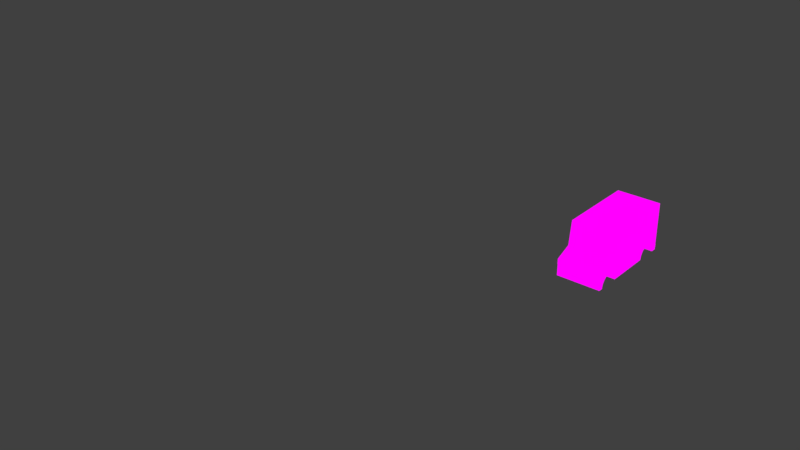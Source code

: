 # Source: track1.blend  (saved by Blender 2.79.0; exported with 4.5.12 LTS)
import bpy
from mathutils import Matrix  # noqa: F401  (used for matrix-valued properties, if any)

bpy.ops.wm.read_factory_settings(use_empty=True)
scene = bpy.context.scene
scene.name = 'Scene'

# ---- collections
col_collection_1 = bpy.data.collections.new('Collection 1'); scene.collection.children.link(col_collection_1)
col_collection_1.hide_render = True
col_collection_1.hide_viewport = True
col_collection_2 = bpy.data.collections.new('Collection 2'); scene.collection.children.link(col_collection_2)
col_collection_2.hide_render = True
col_collection_2.hide_viewport = True
col_collection_3 = bpy.data.collections.new('Collection 3'); scene.collection.children.link(col_collection_3)
col_collection_3.hide_render = True
col_collection_3.hide_viewport = True
col_collection_4 = bpy.data.collections.new('Collection 4'); scene.collection.children.link(col_collection_4)

# ---- images (referenced by path relative to the original .blend; pixels are not part of the script)
import os
ASSET_DIR = os.environ.get("B2B_ASSET_DIR", "")  # directory of the original .blend (textures are referenced by path, not embedded)
HERE = os.path.dirname(os.path.abspath(__file__))  # packed textures are extracted next to this script under _unpacked/

def load_image(name, relpath, width, height, colorspace="sRGB"):
    """Load a texture the original file referenced (path relative to the .blend, or extracted next to this script)."""
    p = next((c for c in (os.path.join(HERE, relpath), os.path.join(ASSET_DIR, relpath)) if relpath and os.path.exists(c)), "")
    if p:
        img = bpy.data.images.load(p, check_existing=True)
        img.name = name
    else:  # same state as the original file: an image datablock whose file is absent (Cycles renders it pink)
        img = bpy.data.images.new(name, width, height)
        img.source = "FILE"
        img.filepath = "//" + (relpath or name)
    img.colorspace_settings.name = colorspace
    return img
img_tracktexture_png = load_image('tracktexture.png', 'tracktexture.png', 1024, 1024, 'sRGB')
img_backgroundtexture_png = load_image('backgroundtexture.png', 'backgroundtexture.png', 1024, 1024, 'sRGB')
img_cartexture_png = load_image('cartexture.png', 'cartexture.png', 1024, 1024, 'sRGB')

# ---- materials (node trees are filled in below, after node groups)
mat_trackmaterial = bpy.data.materials.new('TrackMaterial')
mat_trackmaterial.alpha_threshold = 0.0
mat_trackmaterial.roughness = 0.5
mat_backgroundmaterial = bpy.data.materials.new('BackgroundMaterial')
mat_backgroundmaterial.alpha_threshold = 0.0
mat_backgroundmaterial.roughness = 0.5
mat_cartexture = bpy.data.materials.new('CarTexture')
mat_cartexture.alpha_threshold = 0.0
mat_cartexture.roughness = 0.5

# ---- material node trees
mat_trackmaterial.use_nodes = True; mat_trackmaterial.node_tree.nodes.clear()
_N = mat_trackmaterial.node_tree.nodes; _L = mat_trackmaterial.node_tree.links
n0 = _N.new('ShaderNodeOutputMaterial'); n0.name = 'Material Output'; n0.location = (300, 300)
n1 = _N.new('ShaderNodeEmission'); n1.name = 'Emission'; n1.location = (-37, 383)
n2 = _N.new('ShaderNodeTexImage'); n2.name = 'Image Texture'; n2.location = (-273, 349)
n2.width = 140
n2.image = img_tracktexture_png
_L.new(n2.outputs[0], n1.inputs[0])
_L.new(n1.outputs[0], n0.inputs[0])
n0.is_active_output = True
mat_backgroundmaterial.use_nodes = True; mat_backgroundmaterial.node_tree.nodes.clear()
_N = mat_backgroundmaterial.node_tree.nodes; _L = mat_backgroundmaterial.node_tree.links
n0 = _N.new('ShaderNodeOutputMaterial'); n0.name = 'Material Output'; n0.location = (460, 300)
n1 = _N.new('ShaderNodeTexImage'); n1.name = 'Image Texture'; n1.location = (-174, 311)
n1.width = 140
n1.image = img_backgroundtexture_png
n2 = _N.new('ShaderNodeEmission'); n2.name = 'Emission'; n2.location = (240, 291)
_L.new(n2.outputs[0], n0.inputs[0])
_L.new(n1.outputs[0], n2.inputs[0])
n0.is_active_output = True
mat_cartexture.use_nodes = True; mat_cartexture.node_tree.nodes.clear()
_N = mat_cartexture.node_tree.nodes; _L = mat_cartexture.node_tree.links
n0 = _N.new('ShaderNodeOutputMaterial'); n0.name = 'Material Output'; n0.location = (300, 300)
n1 = _N.new('ShaderNodeEmission'); n1.name = 'Emission'; n1.location = (26, 322)
n2 = _N.new('ShaderNodeTexImage'); n2.name = 'Image Texture'; n2.location = (-228, 358)
n2.width = 140
n2.image = img_cartexture_png
_L.new(n2.outputs[0], n1.inputs[0])
_L.new(n1.outputs[0], n0.inputs[0])
n0.is_active_output = True

# ---- world
world_world = bpy.data.worlds.new('World'); scene.world = world_world
world_world.color = (0.05088, 0.05088, 0.05088)
world_world.use_sun_shadow = False
world_world.sun_shadow_jitter_overblur = 0.0
world_world.cycles.sampling_method = 'MANUAL'

# ---- meshes
me_plane = bpy.data.meshes.new('Plane')
me_plane.from_pydata([(-0.5, -3.631, 0.0), (0.5, -4.0, 0.0), (-0.5, 4.885, 0.0), (0.5, 5.346, 0.0), (-2.749, -7.8, 0.0), (-3.21, -6.8, 0.0), (-11.63, -7.8, 0.0), (-12.1, -6.8, 0.0), (-14.34, -10.97, 0.0), (-15.34, -10.6, 0.0), (-15.34, -19.58, 0.0), (-14.34, -19.95, 0.0), (-17.59, -23.75, 0.0), (-18.05, -22.75, 0.0), (-26.94, -23.75, 0.0), (-26.57, -22.75, 0.0), (-30.74, -20.5, 0.0), (-29.74, -20.04, 0.0), (-30.74, 13.18, 0.0), (-29.74, 12.81, 0.0), (-27.49, 16.98, 0.0), (-27.03, 15.98, 0.0), (-19.62, 15.98, 0.0), (-19.25, 16.98, 0.0), (-15.45, 13.73, 0.0), (-16.45, 13.27, 2.186e-08), (-15.45, 11.3, -2.186e-08), (-16.45, 10.84, 4.371e-08), (-3.67, 7.595, 0.0), (-3.3, 8.595, 0.0), (-12.65, 7.595, 0.0), (-12.28, 8.595, 0.0), (-15.95, 13.5, 1.093e-08), (-19.43, 16.48, 0.0), (-27.26, 16.48, 0.0), (-15.95, 11.07, 1.093e-08), (-30.24, 12.99, 0.0), (-30.24, -20.27, 0.0), (-26.75, -23.25, 0.0), (-3.485, 8.095, 0.0), (-17.82, -23.25, 0.0), (-14.84, -19.76, 0.0), (-14.84, -10.79, 0.0), (-12.46, 8.095, 0.0), (-11.86, -7.3, 0.0), (-2.98, -7.3, 0.0), (5.96e-08, 5.115, 0.0), (0.0, -3.815, 0.0)], [], [(45, 4, 1, 47), (45, 5, 7, 44), (42, 8, 6, 44), (41, 11, 8, 42), (40, 12, 11, 41), (40, 13, 15, 38), (38, 15, 17, 37), (37, 17, 19, 36), (36, 19, 21, 34), (33, 23, 20, 34), (32, 24, 23, 33), (32, 25, 27, 35), (46, 3, 29, 39), (39, 29, 31, 43), (43, 31, 26, 35), (47, 1, 3, 46), (0, 47, 46, 2), (30, 43, 35, 27), (28, 39, 43, 30), (2, 46, 39, 28), (24, 32, 35, 26), (25, 32, 33, 22), (22, 33, 34, 21), (18, 36, 34, 20), (16, 37, 36, 18), (14, 38, 37, 16), (12, 40, 38, 14), (13, 40, 41, 10), (10, 41, 42, 9), (9, 42, 44, 7), (4, 45, 44, 6), (5, 45, 47, 0)])
_uv = me_plane.uv_layers.new(name='UVMap')
_uv.uv.foreach_set('vector', [0.4136, 0.2077, 0.4018, 0.2022, 0.4919, 0.1252, 0.4963, 0.137, 0.4136, 0.2077, 0.4255, 0.2132, 0.4255, 0.4239, 0.4136, 0.4184, 0.331, 0.4891, 0.3266, 0.4772, 0.4018, 0.4129, 0.4136, 0.4184, 0.1181, 0.4891, 0.1137, 0.4772, 0.3266, 0.4772, 0.331, 0.4891, 0.03547, 0.5597, 0.02361, 0.5543, 0.1137, 0.4772, 0.1181, 0.4891, 0.03547, 0.5597, 0.04732, 0.5652, 0.04732, 0.7671, 0.03547, 0.7715, 0.03547, 0.7715, 0.04732, 0.7671, 0.1116, 0.8423, 0.1061, 0.8542, 0.1061, 0.8542, 0.1116, 0.8423, 0.8905, 0.8423, 0.8948, 0.8542, 0.8948, 0.8542, 0.8905, 0.8423, 0.9656, 0.778, 0.9775, 0.7835, 0.9775, 0.5978, 0.9893, 0.5935, 0.9893, 0.789, 0.9775, 0.7835, 0.9068, 0.5152, 0.9123, 0.5033, 0.9893, 0.5935, 0.9775, 0.5978, 0.9068, 0.5152, 0.9014, 0.5271, 0.8439, 0.5271, 0.8494, 0.5152, 0.7081, 0.137, 0.7135, 0.1252, 0.7906, 0.2153, 0.7787, 0.2197, 0.7787, 0.2197, 0.7906, 0.2153, 0.7906, 0.4282, 0.7787, 0.4326, 0.7787, 0.4326, 0.7906, 0.4282, 0.8549, 0.5033, 0.8494, 0.5152, 0.4963, 0.137, 0.4919, 0.1252, 0.7135, 0.1252, 0.7081, 0.137, 0.5007, 0.1489, 0.4963, 0.137, 0.7081, 0.137, 0.7026, 0.1489, 0.7669, 0.4369, 0.7787, 0.4326, 0.8494, 0.5152, 0.8439, 0.5271, 0.7669, 0.2241, 0.7787, 0.2197, 0.7787, 0.4326, 0.7669, 0.4369, 0.7026, 0.1489, 0.7081, 0.137, 0.7787, 0.2197, 0.7669, 0.2241, 0.9123, 0.5033, 0.9068, 0.5152, 0.8494, 0.5152, 0.8549, 0.5033, 0.9014, 0.5271, 0.9068, 0.5152, 0.9775, 0.5978, 0.9656, 0.6022, 0.9656, 0.6022, 0.9775, 0.5978, 0.9775, 0.7835, 0.9656, 0.778, 0.8992, 0.866, 0.8948, 0.8542, 0.9775, 0.7835, 0.9893, 0.789, 0.1007, 0.866, 0.1061, 0.8542, 0.8948, 0.8542, 0.8992, 0.866, 0.02361, 0.7759, 0.03547, 0.7715, 0.1061, 0.8542, 0.1007, 0.866, 0.02361, 0.5543, 0.03547, 0.5597, 0.03547, 0.7715, 0.02361, 0.7759, 0.04732, 0.5652, 0.03547, 0.5597, 0.1181, 0.4891, 0.1225, 0.5009, 0.1225, 0.5009, 0.1181, 0.4891, 0.331, 0.4891, 0.3354, 0.5009, 0.3354, 0.5009, 0.331, 0.4891, 0.4136, 0.4184, 0.4255, 0.4239, 0.4018, 0.2022, 0.4136, 0.2077, 0.4136, 0.4184, 0.4018, 0.4129, 0.4255, 0.2132, 0.4136, 0.2077, 0.4963, 0.137, 0.5007, 0.1489])
me_plane.materials.append(mat_trackmaterial)
me_plane.use_remesh_preserve_volume = False
me_plane.use_remesh_preserve_attributes = False
me_plane.use_mirror_vertex_groups = False
me_plane.update()
me_plane_002 = bpy.data.meshes.new('Plane.002')
me_plane_002.from_pydata([(1.653, 19.43, -0.02706), (-32.9, 19.43, -0.02708), (1.653, -26.85, -0.02708), (-32.9, -26.85, -0.0271)], [], [(0, 1, 3, 2)])
_uv = me_plane_002.uv_layers.new(name='UVMap')
_uv.uv.foreach_set('vector', [-0.4998, -0.4998, 1.5, -0.4998, 1.5, 1.5, -0.4998, 1.5])
me_plane_002.materials.append(mat_backgroundmaterial)
me_plane_002.use_remesh_preserve_volume = False
me_plane_002.use_remesh_preserve_attributes = False
me_plane_002.use_mirror_vertex_groups = False
me_plane_002.update()
me_plane_003 = bpy.data.meshes.new('Plane.003')
me_plane_003.from_pydata([(-15.95, 13.5, 1.093e-08), (-19.43, 16.48, 0.0), (-27.26, 16.48, 0.0), (-15.95, 11.07, 1.093e-08), (-30.24, 12.99, 0.0), (-30.24, -20.27, 0.0), (-26.75, -23.25, 0.0), (-3.485, 8.095, 0.0), (-17.82, -23.25, 0.0), (-14.84, -19.76, 0.0), (-14.84, -10.79, 0.0), (-12.46, 8.095, 0.0), (-11.86, -7.3, 0.0), (-2.98, -7.3, 0.0), (5.96e-08, 5.115, 0.0), (0.0, -3.815, 0.0)], [(15, 14), (11, 3), (7, 11), (14, 7), (0, 3), (0, 1), (1, 2), (4, 2), (5, 4), (6, 5), (8, 6), (8, 9), (9, 10), (10, 12), (13, 12), (13, 15)], [])
_uv = me_plane_003.uv_layers.new(name='UVMap')
_uv.uv.foreach_set('vector', [])
me_plane_003.materials.append(mat_trackmaterial)
me_plane_003.use_remesh_preserve_volume = False
me_plane_003.use_remesh_preserve_attributes = False
me_plane_003.use_mirror_vertex_groups = False
me_plane_003.update()
me_cylinder_013 = bpy.data.meshes.new('Cylinder.013')
me_cylinder_013.from_pydata([(2.604e-07, 0.9, 0.1928), (0.3444, 0.8315, 0.1928), (0.6364, 0.6364, 0.1928), (0.8315, 0.3444, 0.1928), (0.9, -1.798e-07, 0.1928), (0.8315, -0.3444, 0.1928), (0.6364, -0.6364, 0.1928), (0.3444, -0.8315, 0.1928), (2.604e-07, -0.9, 0.1928), (-0.3444, -0.8315, 0.1928), (-0.6364, -0.6364, 0.1928), (-0.8315, -0.3444, 0.1928), (-0.9, -1.202e-07, 0.1928), (-0.8315, 0.3444, 0.1928), (-0.6364, 0.6364, 0.1928), (-0.3444, 0.8315, 0.1928), (3.558e-07, -1.192e-07, -0.2), (2.468e-07, 0.8346, -0.2), (2.384e-07, 0.9, -0.17), (0.3444, 0.8315, -0.17), (0.3194, 0.7711, -0.2), (0.6364, 0.6364, -0.17), (0.5902, 0.5902, -0.2), (0.8315, 0.3444, -0.17), (0.7711, 0.3194, -0.2), (0.9, -1.788e-07, -0.17), (0.8346, -1.743e-07, -0.2), (0.8315, -0.3444, -0.17), (0.7711, -0.3194, -0.2), (0.6364, -0.6364, -0.17), (0.5902, -0.5902, -0.2), (0.3444, -0.8315, -0.17), (0.3194, -0.7711, -0.2), (2.384e-07, -0.9, -0.17), (2.468e-07, -0.8346, -0.2), (-0.3444, -0.8315, -0.17), (-0.3194, -0.7711, -0.2), (-0.6364, -0.6364, -0.17), (-0.5902, -0.5902, -0.2), (-0.8315, -0.3444, -0.17), (-0.7711, -0.3194, -0.2), (-0.9, -1.192e-07, -0.17), (-0.8346, -1.191e-07, -0.2), (-0.8315, 0.3444, -0.17), (-0.7711, 0.3194, -0.2), (-0.6364, 0.6364, -0.17), (-0.5902, 0.5902, -0.2), (-0.3444, 0.8315, -0.17), (-0.3194, 0.7711, -0.2), (-0.6267, -0.2596, -0.2), (-0.6784, -1.184e-07, -0.2), (0.6784, -1.633e-07, -0.2), (0.6267, -0.2596, -0.2), (-0.2596, -0.6267, -0.2), (-0.4797, -0.4797, -0.2), (-0.4797, 0.4797, -0.2), (-0.2596, 0.6267, -0.2), (0.4797, 0.4797, -0.2), (0.6267, 0.2596, -0.2), (0.2596, -0.6267, -0.2), (2.672e-07, -0.6784, -0.2), (-0.6267, 0.2596, -0.2), (2.672e-07, 0.6784, -0.2), (0.2596, 0.6267, -0.2), (0.4797, -0.4797, -0.2), (3.553e-07, -1.192e-07, -0.1806), (-0.6479, -1.184e-07, -0.1806), (0.5986, -0.2479, -0.1806), (-0.4581, -0.4581, -0.1806), (-0.2479, 0.5986, -0.1806), (0.5986, 0.2479, -0.1806), (2.707e-07, -0.6479, -0.1806), (-0.5986, 0.2479, -0.1806), (2.707e-07, 0.6479, -0.1806), (0.2479, 0.5986, -0.1806), (0.4581, -0.4581, -0.1806), (-0.5986, -0.2479, -0.1806), (0.6479, -1.613e-07, -0.1806), (-0.2479, -0.5986, -0.1806), (-0.4581, 0.4581, -0.1806), (0.4581, 0.4581, -0.1806), (0.2479, -0.5986, -0.1806), (4.389e-07, -1.229e-07, -0.1708), (-0.6479, -1.222e-07, -0.1708), (0.5986, -0.2479, -0.1708), (-0.4581, -0.4581, -0.1708), (-0.2479, 0.5986, -0.1708), (0.5986, 0.2479, -0.1708), (3.544e-07, -0.6479, -0.1708), (-0.5986, 0.2479, -0.1708), (3.544e-07, 0.6479, -0.1708), (0.2479, 0.5986, -0.1708), (0.4581, -0.4581, -0.1708), (-0.5986, -0.2479, -0.1708), (0.6479, -1.651e-07, -0.1708), (-0.2479, -0.5986, -0.1708), (-0.4581, 0.4581, -0.1708), (0.4581, 0.4581, -0.1708), (0.2479, -0.5986, -0.1708), (1.909e-07, 0.1143, -0.1598), (2.885e-07, 0.1143, -0.192), (-0.08085, 0.08085, -0.1598), (-0.08085, 0.08085, -0.192), (-0.1143, 2.356e-07, -0.1598), (-0.1143, 1.867e-07, -0.192), (-0.08085, -0.08085, -0.1598), (-0.08085, -0.08085, -0.192), (2.012e-07, -0.1143, -0.1598), (2.988e-07, -0.1143, -0.192), (0.08085, -0.08085, -0.1598), (0.08085, -0.08085, -0.192), (0.1143, 2.356e-07, -0.1598), (0.1143, 2.412e-07, -0.192), (0.08085, 0.08085, -0.1598), (0.08085, 0.08085, -0.192)], [(65, 16)], [(18, 0, 1, 19), (57, 58, 70, 80), (55, 56, 69, 79), (53, 54, 68, 78), (64, 59, 81, 75), (51, 52, 67, 77), (63, 57, 80, 74), (15, 14, 13, 12, 11, 10, 9, 8, 7, 6, 5, 4, 3, 2, 1, 0), (49, 50, 66, 76), (61, 55, 79, 72), (21, 2, 3, 23), (39, 11, 12, 41), (23, 3, 4, 25), (45, 14, 15, 47), (37, 10, 11, 39), (35, 9, 10, 37), (25, 4, 5, 27), (47, 15, 0, 18), (33, 8, 9, 35), (41, 12, 13, 43), (19, 1, 2, 21), (27, 5, 6, 29), (43, 13, 14, 45), (29, 6, 7, 31), (31, 7, 8, 33), (18, 19, 20, 17), (19, 21, 22, 20), (21, 23, 24, 22), (23, 25, 26, 24), (25, 27, 28, 26), (27, 29, 30, 28), (29, 31, 32, 30), (31, 33, 34, 32), (33, 35, 36, 34), (35, 37, 38, 36), (37, 39, 40, 38), (39, 41, 42, 40), (41, 43, 44, 42), (43, 45, 46, 44), (45, 47, 48, 46), (47, 18, 17, 48), (40, 42, 50, 49), (26, 28, 52, 51), (36, 38, 54, 53), (46, 48, 56, 55), (22, 24, 58, 57), (32, 34, 60, 59), (42, 44, 61, 50), (48, 17, 62, 56), (17, 20, 63, 62), (28, 30, 64, 52), (38, 40, 49, 54), (24, 26, 51, 58), (34, 36, 53, 60), (44, 46, 55, 61), (20, 22, 57, 63), (30, 32, 59, 64), (73, 74, 91, 90), (74, 80, 65), (72, 79, 65), (70, 77, 65), (76, 65, 82, 93), (67, 75, 65), (65, 75, 92, 82), (69, 73, 65), (66, 72, 89, 83), (81, 71, 65), (74, 65, 82, 91), (78, 68, 65), (65, 73, 90, 82), (76, 66, 65), (59, 60, 71, 81), (50, 61, 72, 66), (56, 62, 73, 69), (62, 63, 74, 73), (52, 64, 75, 67), (54, 49, 76, 68), (58, 51, 77, 70), (60, 53, 78, 71), (92, 98, 82), (88, 95, 82), (85, 93, 82), (90, 91, 82), (83, 89, 82), (97, 87, 82), (96, 86, 82), (94, 84, 82), (65, 77, 94, 82), (78, 65, 82, 95), (68, 76, 93, 85), (65, 79, 96, 82), (65, 66, 83, 82), (65, 80, 97, 82), (67, 65, 82, 84), (71, 78, 95, 88), (81, 65, 82, 98), (65, 68, 85, 82), (69, 65, 82, 86), (77, 67, 84, 94), (70, 65, 82, 87), (75, 81, 98, 92), (65, 71, 88, 82), (79, 69, 86, 96), (72, 65, 82, 89), (80, 70, 87, 97), (99, 100, 102, 101), (101, 102, 104, 103), (103, 104, 106, 105), (105, 106, 108, 107), (107, 108, 110, 109), (109, 110, 112, 111), (102, 100, 114, 112, 110, 108, 106, 104), (111, 112, 114, 113), (113, 114, 100, 99)])
_uv = me_cylinder_013.uv_layers.new(name='UVMap')
_uv.uv.foreach_set('vector', [0.1562, 0.9688, 0.1562, 0.9688, 0.1562, 0.9688, 0.1562, 0.9688, 0.09375, 0.9688, 0.09375, 0.9688, 0.09375, 0.9688, 0.09375, 0.9688, 0.09375, 0.9688, 0.09375, 0.9688, 0.09375, 0.9688, 0.09375, 0.9688, 0.09375, 0.9688, 0.09375, 0.9688, 0.09375, 0.9688, 0.09375, 0.9688, 0.09375, 0.9688, 0.09375, 0.9688, 0.09375, 0.9688, 0.09375, 0.9688, 0.09375, 0.9688, 0.09375, 0.9688, 0.09375, 0.9688, 0.09375, 0.9688, 0.09375, 0.9688, 0.09375, 0.9688, 0.09375, 0.9688, 0.09375, 0.9688, 0.1562, 0.9688, 0.1562, 0.9688, 0.1562, 0.9688, 0.1562, 0.9688, 0.1562, 0.9688, 0.1562, 0.9688, 0.1562, 0.9688, 0.1562, 0.9688, 0.1562, 0.9688, 0.1562, 0.9688, 0.1562, 0.9688, 0.1562, 0.9688, 0.1562, 0.9688, 0.1562, 0.9688, 0.1562, 0.9688, 0.1562, 0.9688, 0.09375, 0.9688, 0.09375, 0.9688, 0.09375, 0.9688, 0.09375, 0.9688, 0.09375, 0.9688, 0.09375, 0.9688, 0.09375, 0.9688, 0.09375, 0.9688, 0.1562, 0.9688, 0.1562, 0.9688, 0.1562, 0.9688, 0.1562, 0.9688, 0.1562, 0.9688, 0.1562, 0.9688, 0.1562, 0.9688, 0.1562, 0.9688, 0.1562, 0.9688, 0.1562, 0.9688, 0.1562, 0.9688, 0.1562, 0.9688, 0.1562, 0.9688, 0.1562, 0.9688, 0.1562, 0.9688, 0.1562, 0.9688, 0.1562, 0.9688, 0.1562, 0.9688, 0.1562, 0.9688, 0.1562, 0.9688, 0.1562, 0.9688, 0.1562, 0.9688, 0.1562, 0.9688, 0.1562, 0.9688, 0.1562, 0.9688, 0.1562, 0.9688, 0.1562, 0.9688, 0.1562, 0.9688, 0.1562, 0.9688, 0.1562, 0.9688, 0.1562, 0.9688, 0.1562, 0.9688, 0.1562, 0.9688, 0.1562, 0.9688, 0.1562, 0.9688, 0.1562, 0.9688, 0.1562, 0.9688, 0.1562, 0.9688, 0.1562, 0.9688, 0.1562, 0.9688, 0.1562, 0.9688, 0.1562, 0.9688, 0.1562, 0.9688, 0.1562, 0.9688, 0.1562, 0.9688, 0.1562, 0.9688, 0.1562, 0.9688, 0.1562, 0.9688, 0.1562, 0.9688, 0.1562, 0.9688, 0.1562, 0.9688, 0.1562, 0.9688, 0.1562, 0.9688, 0.1562, 0.9688, 0.1562, 0.9688, 0.1562, 0.9688, 0.1562, 0.9688, 0.1562, 0.9688, 0.1562, 0.9688, 0.1562, 0.9688, 0.1562, 0.9688, 0.1562, 0.9688, 0.1562, 0.9688, 0.1562, 0.9688, 0.1562, 0.9688, 0.1562, 0.9688, 0.1562, 0.9688, 0.1562, 0.9688, 0.1562, 0.9688, 0.1562, 0.9688, 0.1562, 0.9688, 0.1562, 0.9688, 0.1562, 0.9688, 0.1562, 0.9688, 0.1562, 0.9688, 0.1562, 0.9688, 0.1562, 0.9688, 0.1562, 0.9688, 0.1562, 0.9688, 0.1562, 0.9688, 0.1562, 0.9688, 0.1562, 0.9688, 0.1562, 0.9688, 0.1562, 0.9688, 0.1562, 0.9688, 0.1562, 0.9688, 0.1562, 0.9688, 0.1562, 0.9688, 0.1562, 0.9688, 0.1562, 0.9688, 0.1562, 0.9688, 0.1562, 0.9688, 0.1562, 0.9688, 0.1562, 0.9688, 0.1562, 0.9688, 0.1562, 0.9688, 0.1562, 0.9688, 0.1562, 0.9688, 0.1562, 0.9688, 0.1562, 0.9688, 0.1562, 0.9688, 0.1562, 0.9688, 0.1562, 0.9688, 0.1562, 0.9688, 0.1562, 0.9688, 0.1562, 0.9688, 0.1562, 0.9688, 0.1562, 0.9688, 0.1562, 0.9688, 0.1562, 0.9688, 0.1562, 0.9688, 0.1562, 0.9688, 0.1562, 0.9688, 0.1562, 0.9688, 0.1562, 0.9688, 0.1562, 0.9688, 0.1562, 0.9688, 0.1562, 0.9688, 0.1562, 0.9688, 0.1562, 0.9688, 0.1562, 0.9688, 0.1562, 0.9688, 0.1562, 0.9688, 0.1562, 0.9688, 0.1562, 0.9688, 0.1562, 0.9688, 0.1562, 0.9688, 0.1562, 0.9688, 0.1562, 0.9688, 0.1562, 0.9688, 0.1562, 0.9688, 0.1562, 0.9688, 0.1562, 0.9688, 0.1562, 0.9688, 0.1562, 0.9688, 0.1562, 0.9688, 0.1562, 0.9688, 0.1562, 0.9688, 0.1562, 0.9688, 0.1562, 0.9688, 0.1562, 0.9688, 0.1562, 0.9688, 0.1562, 0.9688, 0.1562, 0.9688, 0.1562, 0.9688, 0.1562, 0.9688, 0.1562, 0.9688, 0.1562, 0.9688, 0.1562, 0.9688, 0.1562, 0.9688, 0.1562, 0.9688, 0.1562, 0.9688, 0.1562, 0.9688, 0.1562, 0.9688, 0.1562, 0.9688, 0.1562, 0.9688, 0.1562, 0.9688, 0.1562, 0.9688, 0.1562, 0.9688, 0.1562, 0.9688, 0.1562, 0.9688, 0.1562, 0.9688, 0.1562, 0.9688, 0.1562, 0.9688, 0.1562, 0.9688, 0.1562, 0.9688, 0.1562, 0.9688, 0.1562, 0.9688, 0.1562, 0.9688, 0.1562, 0.9688, 0.1562, 0.9688, 0.1562, 0.9688, 0.1562, 0.9688, 0.1562, 0.9688, 0.1562, 0.9688, 0.1562, 0.9688, 0.1562, 0.9688, 0.1562, 0.9688, 0.1562, 0.9688, 0.1562, 0.9688, 0.1562, 0.9688, 0.1562, 0.9688, 0.1562, 0.9688, 0.1562, 0.9688, 0.1562, 0.9688, 0.1562, 0.9688, 0.1562, 0.9688, 0.1562, 0.9688, 0.09375, 0.9688, 0.09375, 0.9688, 0.09375, 0.9688, 0.09375, 0.9688, 0.09375, 0.9688, 0.09375, 0.9688, 0.09375, 0.9688, 0.09375, 0.9688, 0.09375, 0.9688, 0.09375, 0.9688, 0.09375, 0.9688, 0.09375, 0.9688, 0.09375, 0.9688, 0.09375, 0.9688, 0.09375, 0.9688, 0.09375, 0.9688, 0.09375, 0.9688, 0.09375, 0.9688, 0.09375, 0.9688, 0.09375, 0.9688, 0.09375, 0.9688, 0.09375, 0.9688, 0.09375, 0.9688, 0.09375, 0.9688, 0.09375, 0.9688, 0.09375, 0.9688, 0.09375, 0.9688, 0.09375, 0.9688, 0.09375, 0.9688, 0.09375, 0.9688, 0.09375, 0.9688, 0.09375, 0.9688, 0.09375, 0.9688, 0.09375, 0.9688, 0.09375, 0.9688, 0.09375, 0.9688, 0.09375, 0.9688, 0.09375, 0.9688, 0.09375, 0.9688, 0.09375, 0.9688, 0.09375, 0.9688, 0.09375, 0.9688, 0.09375, 0.9688, 0.09375, 0.9688, 0.09375, 0.9688, 0.09375, 0.9688, 0.09375, 0.9688, 0.09375, 0.9688, 0.09375, 0.9688, 0.09375, 0.9688, 0.09375, 0.9688, 0.09375, 0.9688, 0.09375, 0.9688, 0.09375, 0.9688, 0.09375, 0.9688, 0.09375, 0.9688, 0.09375, 0.9688, 0.09375, 0.9688, 0.09375, 0.9688, 0.09375, 0.9688, 0.09375, 0.9688, 0.09375, 0.9688, 0.09375, 0.9688, 0.09375, 0.9688, 0.09375, 0.9688, 0.09375, 0.9688, 0.09375, 0.9688, 0.09375, 0.9688, 0.09375, 0.9688, 0.09375, 0.9688, 0.09375, 0.9688, 0.09375, 0.9688, 0.09375, 0.9688, 0.09375, 0.9688, 0.09375, 0.9688, 0.09375, 0.9688, 0.09375, 0.9688, 0.09375, 0.9688, 0.09375, 0.9688, 0.09375, 0.9688, 0.1562, 0.9688, 0.1562, 0.9688, 0.1562, 0.9688, 0.1562, 0.9688, 0.1562, 0.9688, 0.1562, 0.9688, 0.1562, 0.9688, 0.1562, 0.9688, 0.1562, 0.9688, 0.1562, 0.9688, 0.1562, 0.9688, 0.1562, 0.9688, 0.1562, 0.9688, 0.1562, 0.9688, 0.1562, 0.9688, 0.1562, 0.9688, 0.1562, 0.9688, 0.1562, 0.9688, 0.1562, 0.9688, 0.1562, 0.9688, 0.1562, 0.9688, 0.1562, 0.9688, 0.1562, 0.9688, 0.1562, 0.9688, 0.09375, 0.9688, 0.09375, 0.9688, 0.09375, 0.9688, 0.09375, 0.9688, 0.09375, 0.9688, 0.09375, 0.9688, 0.09375, 0.9688, 0.09375, 0.9688, 0.09375, 0.9688, 0.09375, 0.9688, 0.09375, 0.9688, 0.09375, 0.9688, 0.09375, 0.9688, 0.09375, 0.9688, 0.09375, 0.9688, 0.09375, 0.9688, 0.09375, 0.9688, 0.09375, 0.9688, 0.09375, 0.9688, 0.09375, 0.9688, 0.09375, 0.9688, 0.09375, 0.9688, 0.09375, 0.9688, 0.09375, 0.9688, 0.09375, 0.9688, 0.09375, 0.9688, 0.09375, 0.9688, 0.09375, 0.9688, 0.09375, 0.9688, 0.09375, 0.9688, 0.09375, 0.9688, 0.09375, 0.9688, 0.09375, 0.9688, 0.09375, 0.9688, 0.09375, 0.9688, 0.09375, 0.9688, 0.09375, 0.9688, 0.09375, 0.9688, 0.09375, 0.9688, 0.09375, 0.9688, 0.09375, 0.9688, 0.09375, 0.9688, 0.09375, 0.9688, 0.09375, 0.9688, 0.09375, 0.9688, 0.09375, 0.9688, 0.09375, 0.9688, 0.09375, 0.9688, 0.09375, 0.9688, 0.09375, 0.9688, 0.09375, 0.9688, 0.09375, 0.9688, 0.09375, 0.9688, 0.09375, 0.9688, 0.09375, 0.9688, 0.09375, 0.9688, 0.09375, 0.9688, 0.09375, 0.9688, 0.09375, 0.9688, 0.09375, 0.9688, 0.09375, 0.9688, 0.09375, 0.9688, 0.09375, 0.9688, 0.09375, 0.9688, 0.09375, 0.9688, 0.09375, 0.9688, 0.09375, 0.9688, 0.09375, 0.9688, 0.09375, 0.9688, 0.09375, 0.9688, 0.09375, 0.9688, 0.09375, 0.9688, 0.03125, 0.9688, 0.03125, 0.9688, 0.03125, 0.9688, 0.03125, 0.9688, 0.03125, 0.9688, 0.03125, 0.9688, 0.03125, 0.9688, 0.03125, 0.9688, 0.03125, 0.9688, 0.03125, 0.9688, 0.03125, 0.9688, 0.03125, 0.9688, 0.03125, 0.9688, 0.03125, 0.9688, 0.03125, 0.9688, 0.03125, 0.9688, 0.03125, 0.9688, 0.03125, 0.9688, 0.03125, 0.9688, 0.03125, 0.9688, 0.03125, 0.9688, 0.03125, 0.9688, 0.03125, 0.9688, 0.03125, 0.9688, 0.03125, 0.9688, 0.03125, 0.9688, 0.03125, 0.9688, 0.03125, 0.9688, 0.03125, 0.9688, 0.03125, 0.9688, 0.03125, 0.9688, 0.03125, 0.9688, 0.03125, 0.9688, 0.03125, 0.9688, 0.03125, 0.9688, 0.03125, 0.9688, 0.03125, 0.9688, 0.03125, 0.9688, 0.03125, 0.9688, 0.03125, 0.9688])
me_cylinder_013.materials.append(mat_cartexture)
me_cylinder_013.use_remesh_preserve_volume = False
me_cylinder_013.use_remesh_preserve_attributes = False
me_cylinder_013.use_mirror_vertex_groups = False
me_cylinder_013.update()
me_cylinder_011 = bpy.data.meshes.new('Cylinder.011')
me_cylinder_011.from_pydata([(-2.0, 6.528, 2.194), (-2.0, 6.911, 2.118), (-2.0, 7.235, 1.901), (-2.0, 7.452, 1.577), (-2.0, 7.528, 1.194), (-2.0, 5.528, 1.194), (-2.0, 5.604, 1.577), (-2.0, 5.821, 1.901), (-2.0, 6.145, 2.118), (-2.0, 1.634, 2.194), (-2.0, 2.017, 2.118), (-2.0, 2.341, 1.901), (-2.0, 2.558, 1.577), (-2.0, 2.634, 1.194), (-2.0, 0.6342, 1.194), (-2.0, 0.7104, 1.577), (-2.0, 0.9271, 1.901), (-2.0, 1.252, 2.118), (-1.0, 6.911, 2.118), (-1.0, 0.6342, 1.194), (-1.0, 2.634, 1.194), (-1.0, 6.528, 2.194), (-1.0, 5.528, 1.194), (-1.0, 7.528, 1.194), (-1.0, 1.634, 2.194), (-1.0, 2.017, 2.118), (-1.0, 2.341, 1.901), (-1.0, 2.558, 1.577), (-1.0, 0.7104, 1.577), (-1.0, 0.9271, 1.901), (-1.0, 1.252, 2.118), (-1.0, 7.235, 1.901), (-1.0, 7.452, 1.577), (-1.0, 5.604, 1.577), (-1.0, 5.821, 1.901), (-1.0, 6.145, 2.118), (-1.378, 0.03489, 1.165), (-2.0, 0.4276, 1.179), (-1.378, 0.0009298, 2.888), (-2.0, 0.4276, 2.688), (-1.378, 7.84, 1.165), (-2.0, 7.717, 1.184), (-1.378, 7.84, 2.888), (-2.0, 7.64, 2.829), (-1.378, 2.944, 2.888), (-2.0, 3.091, 2.688), (-2.0, 6.956, 3.886), (-2.0, 3.767, 4.808), (-1.378, 3.621, 5.008), (-1.378, 6.159, 5.008), (-2.0, 6.073, 4.808), (-2.0, 3.239, 2.725), (-2.0, 6.856, 3.811), (-2.0, 7.516, 2.8), (-2.0, 3.847, 4.711), (-2.0, 6.003, 4.707), (-2.0, 5.598, 2.766), (-2.0, 5.856, 4.707), (-2.0, 5.482, 2.764), (-1.378, 2.973, 2.978), (-1.913, 3.099, 2.807), (-1.378, 3.592, 4.917), (-1.935, 3.726, 4.749), (-1.872, 6.989, 3.911), (-1.378, 7.485, 3.437), (-1.847, 7.338, 3.387), (-1.889, 6.168, 4.761), (-1.378, 0.05788, 2.455), (-1.378, 0.009421, 2.824), (-1.933, 0.3943, 2.615), (-1.919, 0.4016, 2.422), (-1.172, 0.01007, 2.819), (-1.174, 0.05925, 2.445), (-1.387, 0.0121, 2.449), (-1.387, -0.03636, 2.818), (-1.943, 0.3485, 2.61), (-1.929, 0.3559, 2.416), (-1.181, -0.03571, 2.813), (-1.183, 0.01346, 2.439), (-1.908, 3.148, 2.795), (-1.373, 3.641, 4.905), (-1.93, 3.775, 4.737), (-1.902, 5.598, 2.766), (-1.902, 6.856, 3.811), (-1.902, 3.847, 4.711), (-1.902, 3.239, 2.725), (-1.902, 7.516, 2.8), (-1.902, 6.003, 4.707), (-1.902, 5.856, 4.707), (-1.902, 5.482, 2.764), (-1.867, 6.961, 3.89), (-1.374, 7.087, 3.989), (-1.374, 6.225, 4.889), (-1.374, 7.458, 3.416), (-1.843, 7.311, 3.365), (-1.884, 6.141, 4.74), (2.0, 6.528, 2.194), (2.0, 6.911, 2.118), (2.0, 7.235, 1.901), (2.0, 7.452, 1.577), (2.0, 7.528, 1.194), (2.0, 5.528, 1.194), (2.0, 5.604, 1.577), (2.0, 5.821, 1.901), (2.0, 6.145, 2.118), (2.0, 1.634, 2.194), (2.0, 2.017, 2.118), (2.0, 2.341, 1.901), (2.0, 2.558, 1.577), (2.0, 2.634, 1.194), (2.0, 0.6342, 1.194), (2.0, 0.7104, 1.577), (2.0, 0.9271, 1.901), (2.0, 1.252, 2.118), (1.0, 6.911, 2.118), (1.0, 0.6342, 1.194), (1.0, 2.634, 1.194), (1.0, 6.528, 2.194), (1.0, 5.528, 1.194), (1.0, 7.528, 1.194), (1.0, 1.634, 2.194), (1.0, 2.017, 2.118), (1.0, 2.341, 1.901), (1.0, 2.558, 1.577), (1.0, 0.7104, 1.577), (1.0, 0.9271, 1.901), (1.0, 1.252, 2.118), (1.0, 7.235, 1.901), (1.0, 7.452, 1.577), (1.0, 5.604, 1.577), (1.0, 5.821, 1.901), (1.0, 6.145, 2.118), (1.378, 0.03489, 1.165), (2.0, 0.4276, 1.179), (1.378, 0.0009308, 2.888), (2.0, 0.4276, 2.688), (1.378, 7.84, 1.165), (2.0, 7.717, 1.184), (1.378, 7.84, 2.888), (2.0, 7.64, 2.829), (1.378, 2.944, 2.888), (2.0, 3.091, 2.688), (2.0, 6.956, 3.886), (2.0, 3.767, 4.808), (1.378, 3.621, 5.008), (1.378, 6.159, 5.008), (2.0, 6.073, 4.808), (2.0, 3.239, 2.725), (2.0, 6.856, 3.811), (2.0, 7.516, 2.8), (2.0, 3.847, 4.711), (2.0, 6.003, 4.707), (2.0, 5.598, 2.766), (2.0, 5.856, 4.707), (2.0, 5.482, 2.764), (1.378, 2.973, 2.978), (1.913, 3.099, 2.807), (1.378, 3.592, 4.917), (-1.062, 0.02538, 2.702), (1.935, 3.726, 4.749), (1.078, 0.02538, 2.702), (1.872, 6.989, 3.911), (1.378, 7.485, 3.437), (-1.378, 6.252, 4.911), (1.378, 6.252, 4.911), (1.847, 7.338, 3.387), (1.889, 6.168, 4.761), (1.378, 0.05788, 2.455), (1.378, 0.009422, 2.824), (1.933, 0.3943, 2.615), (1.919, 0.4016, 2.422), (1.172, 0.01007, 2.819), (1.174, 0.05925, 2.445), (1.387, 0.0121, 2.449), (1.387, -0.03636, 2.818), (1.943, 0.3485, 2.61), (1.929, 0.3559, 2.416), (1.181, -0.03571, 2.813), (1.183, 0.01347, 2.439), (-1.373, 3.022, 2.966), (1.908, 3.148, 2.795), (1.373, 3.022, 2.966), (1.373, 3.641, 4.905), (1.93, 3.775, 4.737), (1.902, 5.598, 2.766), (1.902, 6.856, 3.811), (1.902, 3.847, 4.711), (1.902, 3.239, 2.725), (1.902, 7.516, 2.8), (1.902, 6.003, 4.707), (1.902, 5.856, 4.707), (1.902, 5.482, 2.764), (1.867, 6.961, 3.89), (1.374, 7.087, 3.989), (1.374, 6.225, 4.889), (1.078, 0.02538, 2.783), (-1.062, 0.02538, 2.783), (1.374, 7.458, 3.416), (1.843, 7.311, 3.365), (1.884, 6.141, 4.74), (-1.065, 0.04054, 2.585), (-1.067, 0.053, 2.519), (1.074, 0.05732, 2.513), (1.073, 0.04337, 2.59), (-1.062, 0.0413, 2.704), (-1.062, 0.0413, 2.785), (1.078, 0.0413, 2.704), (1.078, 0.0413, 2.785), (-1.065, 0.05646, 2.586), (-1.067, 0.06892, 2.52), (1.074, 0.07324, 2.514), (1.073, 0.0593, 2.591), (1.451e-06, 0.0009303, 2.994), (-1.073, 0.05804, 2.459), (-1.085, 0.06816, 2.377), (1.083, 0.06901, 2.371), (1.067, 0.05865, 2.46), (-1.073, 0.07775, 2.463), (-1.085, 0.08786, 2.381), (1.083, 0.08871, 2.375), (1.067, 0.07835, 2.464), (1.378, 0.1391, 1.837), (-1.378, 0.135, 1.869), (-1.378, 0.1629, 1.657), (1.378, 0.1648, 1.642), (1.815, 0.3236, 1.846), (1.827, 0.3272, 1.642), (-1.807, 0.353, 1.828), (-1.825, 0.3625, 1.634), (-1.379, 0.009753, 1.857), (-1.379, 0.03759, 1.645), (1.814, 0.1984, 1.834), (1.827, 0.2019, 1.63), (1.377, 0.03957, 1.63), (-1.826, 0.2372, 1.622), (-1.808, 0.2277, 1.816), (1.377, 0.01386, 1.825), (-1.378, 7.84, 1.736), (-1.378, 7.84, 1.473), (1.378, 7.84, 1.733), (1.378, 7.84, 1.462), (-1.921, 7.718, 1.729), (-1.919, 7.729, 1.495), (1.907, 7.723, 1.717), (1.892, 7.739, 1.467), (-1.378, 7.968, 1.738), (-1.378, 7.968, 1.474), (1.378, 7.968, 1.735), (1.378, 7.968, 1.464), (-1.921, 7.846, 1.731), (-1.919, 7.857, 1.497), (1.907, 7.85, 1.718), (1.892, 7.866, 1.469), (1.378, 7.84, 2.552), (1.792, 7.707, 2.849), (1.783, 7.71, 2.538), (-1.748, 7.721, 2.853), (-1.378, 7.84, 2.586), (-1.767, 7.715, 2.584), (1.378, 7.916, 2.888), (1.378, 7.916, 2.552), (1.792, 7.783, 2.849), (1.783, 7.786, 2.538), (-1.378, 7.916, 2.888), (-1.748, 7.797, 2.853), (-1.378, 7.916, 2.586), (-1.767, 7.791, 2.584)], [], [(14, 15, 28, 19), (0, 8, 58), (5, 22, 20, 13), (8, 7, 58), (41, 40, 23, 4), (3, 2, 43), (1, 0, 53), (2, 1, 53), (157, 144, 48, 61), (9, 17, 39), (0, 58, 56), (17, 16, 39), (16, 15, 39), (45, 9, 39), (48, 144, 145, 49), (12, 13, 20, 27), (23, 119, 118, 22), (5, 6, 33, 22), (3, 4, 23, 32), (17, 9, 24, 30), (14, 37, 39, 15), (16, 17, 30, 29), (7, 8, 35, 34), (15, 16, 29, 28), (11, 12, 27, 26), (8, 0, 21, 35), (10, 11, 26, 25), (19, 28, 29, 30, 24, 25, 26, 27, 20), (9, 10, 25, 24), (6, 7, 34, 33), (2, 3, 32, 31), (1, 2, 31, 18), (0, 1, 18, 21), (22, 33, 34, 35, 21, 18, 31, 32, 23), (39, 37, 70, 69), (65, 63, 90, 94), (38, 44, 45, 39), (48, 49, 50, 47), (47, 45, 60, 62), (49, 163, 66, 50), (22, 118, 116, 20), (145, 164, 163, 49), (115, 132, 36, 19), (42, 138, 253, 239, 237, 257), (258, 256, 264, 266), (3, 43, 41), (19, 36, 37, 14), (43, 2, 53), (41, 4, 3), (45, 58, 13), (47, 50, 55, 57, 54), (13, 12, 45), (12, 11, 45), (11, 10, 45), (9, 45, 10), (115, 19, 20, 116), (136, 119, 23, 40), (44, 140, 155, 59), (38, 212, 44), (54, 57, 88, 84), (53, 56, 82, 86), (54, 51, 45, 47), (46, 43, 53, 52), (55, 50, 46, 52), (56, 53, 0), (55, 56, 58, 57), (57, 58, 89, 88), (58, 45, 51), (5, 58, 6), (7, 6, 58), (13, 58, 5), (70, 37, 228, 227), (59, 60, 45, 44), (60, 59, 179, 79), (62, 61, 48, 47), (64, 162, 138, 42), (66, 163, 92, 95), (63, 65, 64, 42, 256, 43, 46), (67, 72, 78, 73), (68, 69, 75, 74), (74, 75, 76, 73), (73, 78, 77, 74), (71, 68, 74, 77), (69, 70, 76, 75), (72, 71, 77, 78), (70, 67, 73, 76), (81, 79, 179, 80), (133, 170, 225, 226), (169, 135, 134, 168), (62, 60, 79, 81), (61, 62, 81, 80), (86, 82, 83), (83, 82, 87), (88, 89, 85, 84), (52, 53, 86, 83), (58, 51, 85, 89), (51, 54, 84, 85), (56, 55, 87, 82), (55, 52, 83, 87), (91, 93, 94, 90), (50, 66, 63, 46), (71, 38, 68), (201, 202, 210, 209), (90, 95, 92, 91), (63, 66, 95, 90), (64, 65, 94, 93), (110, 115, 124, 111), (96, 154, 104), (101, 109, 116, 118), (104, 154, 103), (137, 100, 119, 136), (99, 139, 98), (97, 149, 96), (98, 149, 97), (105, 135, 113), (96, 152, 154), (113, 135, 112), (112, 135, 111), (141, 135, 105), (108, 123, 116, 109), (101, 118, 129, 102), (99, 128, 119, 100), (113, 126, 120, 105), (110, 111, 135, 133), (112, 125, 126, 113), (103, 130, 131, 104), (111, 124, 125, 112), (107, 122, 123, 108), (104, 131, 117, 96), (106, 121, 122, 107), (115, 116, 123, 122, 121, 120, 126, 125, 124), (105, 120, 121, 106), (102, 129, 130, 103), (98, 127, 128, 99), (97, 114, 127, 98), (96, 117, 114, 97), (118, 119, 128, 127, 114, 117, 131, 130, 129), (135, 169, 170, 133), (165, 198, 192, 161), (134, 135, 141, 140), (144, 143, 146, 145), (143, 159, 156, 141), (145, 146, 166, 164), (254, 255, 262, 261), (99, 137, 139), (115, 110, 133, 132), (139, 149, 98), (137, 99, 100), (141, 109, 154), (143, 150, 153, 151, 146), (109, 141, 108), (108, 141, 107), (107, 141, 106), (105, 106, 141), (150, 186, 190, 153), (149, 188, 184, 152), (150, 143, 141, 147), (142, 148, 149, 139), (151, 148, 142, 146), (152, 96, 149), (151, 153, 154, 152), (153, 190, 191, 154), (154, 147, 141), (101, 102, 154), (103, 154, 102), (109, 101, 154), (61, 80, 182, 157), (155, 140, 141, 156), (156, 180, 181, 155), (159, 143, 144, 157), (166, 199, 194, 164), (160, 172, 171, 195), (161, 142, 139, 254, 138, 162, 165), (69, 68, 38, 39), (167, 173, 178, 172), (168, 174, 175, 169), (174, 173, 176, 175), (173, 174, 177, 178), (171, 177, 174, 168), (169, 175, 176, 170), (172, 178, 177, 171), (170, 176, 173, 167), (183, 182, 181, 180), (181, 182, 80, 179), (155, 181, 179, 59), (159, 183, 180, 156), (157, 182, 183, 159), (188, 185, 184), (185, 189, 184), (190, 186, 187, 191), (148, 185, 188, 149), (154, 191, 187, 147), (147, 187, 186, 150), (152, 184, 189, 151), (151, 189, 185, 148), (193, 192, 198, 197), (146, 142, 161, 166), (194, 193, 91, 92), (93, 91, 193, 197), (192, 193, 194, 199), (164, 194, 92, 163), (161, 192, 199, 166), (162, 197, 198, 165), (64, 93, 197, 162), (158, 72, 200), (72, 158, 196, 71), (38, 71, 212), (203, 200, 208, 211), (203, 202, 172), (200, 72, 201), (172, 160, 203), (205, 204, 206, 207), (208, 209, 210, 211), (195, 196, 205, 207), (158, 160, 206, 204), (202, 203, 211, 210), (200, 201, 209, 208), (160, 195, 207, 206), (196, 158, 204, 205), (134, 171, 168), (203, 160, 158, 200), (71, 196, 212), (212, 171, 134), (171, 212, 195), (195, 212, 196), (140, 212, 134), (44, 212, 140), (172, 202, 216), (172, 215, 221, 167), (217, 218, 219, 220), (216, 213, 217, 220), (201, 213, 216, 202), (72, 214, 213), (216, 215, 172), (214, 215, 219, 218), (215, 216, 220, 219), (213, 214, 218, 217), (132, 224, 223, 36), (223, 224, 233, 230), (222, 214, 72, 67), (226, 225, 231, 232), (225, 221, 236, 231), (222, 221, 215, 214), (225, 170, 167, 221), (226, 224, 132, 133), (227, 222, 67, 70), (228, 37, 36, 223), (233, 232, 231, 236), (229, 235, 234, 230), (230, 233, 236, 229), (221, 222, 229, 236), (222, 227, 235, 229), (224, 226, 232, 233), (228, 223, 230, 234), (227, 228, 234, 235), (245, 247, 248, 246), (242, 241, 249, 250), (238, 240, 136, 40), (239, 243, 251, 247), (243, 244, 252, 251), (246, 250, 249, 245), (247, 251, 252, 248), (240, 238, 246, 248), (244, 240, 248, 252), (238, 242, 250, 246), (241, 237, 245, 249), (237, 239, 247, 245), (263, 265, 266, 264), (213, 201, 72), (253, 255, 243, 239), (243, 255, 139), (139, 255, 254), (244, 137, 136, 240), (137, 244, 243), (139, 137, 243), (256, 258, 43), (241, 258, 257, 237), (41, 242, 238, 40), (41, 241, 242), (43, 241, 41), (43, 258, 241), (259, 261, 262, 260), (253, 138, 259, 260), (256, 42, 263, 264), (255, 253, 260, 262), (257, 258, 266, 265), (138, 254, 261, 259), (42, 257, 265, 263)])
_uv = me_cylinder_011.uv_layers.new(name='UVMap')
_uv.uv.foreach_set('vector', [0.03125, 0.9062, 0.03125, 0.9062, 0.03125, 0.9062, 0.03125, 0.9062, 0.03125, 0.9062, 0.03125, 0.9062, 0.03125, 0.9062, 0.03125, 0.9062, 0.03125, 0.9062, 0.03125, 0.9062, 0.03125, 0.9062, 0.03125, 0.9062, 0.03125, 0.9062, 0.03125, 0.9062, 0.03125, 0.9062, 0.03125, 0.9062, 0.03125, 0.9062, 0.03125, 0.9062, 0.03125, 0.9062, 0.03125, 0.9062, 0.03125, 0.9062, 0.03125, 0.9062, 0.03125, 0.9062, 0.03125, 0.9062, 0.03125, 0.9062, 0.03125, 0.9062, 0.03125, 0.9062, 0.03125, 0.9062, 0.03125, 0.9062, 0.03125, 0.9062, 0.03125, 0.9062, 0.03125, 0.9062, 0.03125, 0.9062, 0.03125, 0.9062, 0.03125, 0.9062, 0.03125, 0.9062, 0.03125, 0.9062, 0.03125, 0.9062, 0.03125, 0.9062, 0.03125, 0.9062, 0.03125, 0.9062, 0.03125, 0.9062, 0.03125, 0.9062, 0.03125, 0.9062, 0.03125, 0.9062, 0.03125, 0.9062, 0.03125, 0.9062, 0.03125, 0.9062, 0.03125, 0.9062, 0.03125, 0.9062, 0.03125, 0.9062, 0.03125, 0.9062, 0.03125, 0.9062, 0.03125, 0.9062, 0.03125, 0.9062, 0.03125, 0.9062, 0.03125, 0.9062, 0.03125, 0.9062, 0.03125, 0.9062, 0.03125, 0.9062, 0.03125, 0.9062, 0.03125, 0.9062, 0.03125, 0.9062, 0.03125, 0.9062, 0.03125, 0.9062, 0.03125, 0.9062, 0.03125, 0.9062, 0.03125, 0.9062, 0.03125, 0.9062, 0.03125, 0.9062, 0.03125, 0.9062, 0.03125, 0.9062, 0.03125, 0.9062, 0.03125, 0.9062, 0.03125, 0.9062, 0.03125, 0.9062, 0.03125, 0.9062, 0.03125, 0.9062, 0.03125, 0.9062, 0.03125, 0.9062, 0.03125, 0.9062, 0.03125, 0.9062, 0.03125, 0.9062, 0.03125, 0.9062, 0.03125, 0.9062, 0.03125, 0.9062, 0.03125, 0.9062, 0.03125, 0.9062, 0.03125, 0.9062, 0.03125, 0.9062, 0.03125, 0.9062, 0.03125, 0.9062, 0.03125, 0.9062, 0.03125, 0.9062, 0.03125, 0.9062, 0.03125, 0.9062, 0.03125, 0.9062, 0.03125, 0.9062, 0.03125, 0.9062, 0.03125, 0.9062, 0.03125, 0.9062, 0.03125, 0.9062, 0.03125, 0.9062, 0.03125, 0.9062, 0.03125, 0.9062, 0.03125, 0.9062, 0.03125, 0.9062, 0.03125, 0.9062, 0.03125, 0.9062, 0.03125, 0.9062, 0.03125, 0.9062, 0.03125, 0.9062, 0.03125, 0.9062, 0.03125, 0.9062, 0.03125, 0.9062, 0.03125, 0.9062, 0.03125, 0.9062, 0.03125, 0.9062, 0.03125, 0.9062, 0.03125, 0.9062, 0.03125, 0.9062, 0.03125, 0.9062, 0.03125, 0.9062, 0.03125, 0.9062, 0.03125, 0.9062, 0.03125, 0.9062, 0.03125, 0.9062, 0.03125, 0.9062, 0.03125, 0.9062, 0.03125, 0.9062, 0.03125, 0.9062, 0.03125, 0.9062, 0.03125, 0.9062, 0.03125, 0.9062, 0.03125, 0.9062, 0.03125, 0.9062, 0.03125, 0.9062, 0.03125, 0.9062, 0.03125, 0.9062, 0.03125, 0.9062, 0.03125, 0.9062, 0.03125, 0.9062, 0.03125, 0.9062, 0.03125, 0.9062, 0.03125, 0.9062, 0.03125, 0.9062, 0.03125, 0.9062, 0.03125, 0.9062, 0.03125, 0.9062, 0.03125, 0.9062, 0.03125, 0.9062, 0.03125, 0.9062, 0.03125, 0.9062, 0.03125, 0.9062, 0.03125, 0.9062, 0.03125, 0.9062, 0.03125, 0.9062, 0.03125, 0.9062, 0.03125, 0.9062, 0.03125, 0.9062, 0.03125, 0.9062, 0.03125, 0.9062, 0.03125, 0.9062, 0.03125, 0.9062, 0.03125, 0.9062, 0.03125, 0.9062, 0.03125, 0.9062, 0.03125, 0.9062, 0.03125, 0.9062, 0.03125, 0.9062, 0.03125, 0.9062, 0.03125, 0.9062, 0.03125, 0.9062, 0.03125, 0.9062, 0.03125, 0.9062, 0.03125, 0.9062, 0.03125, 0.9062, 0.03125, 0.9062, 0.03125, 0.9688, 0.03125, 0.9688, 0.03125, 0.9688, 0.03125, 0.9688, 0.03125, 0.9062, 0.03125, 0.9062, 0.03125, 0.9062, 0.03125, 0.9062, 0.03125, 0.9062, 0.03125, 0.9062, 0.03125, 0.9062, 0.03125, 0.9062, 0.03125, 0.9062, 0.03125, 0.9062, 0.03125, 0.9062, 0.03125, 0.9062, 0.03125, 0.9062, 0.03125, 0.9062, 0.03125, 0.9062, 0.03125, 0.9062, 0.03125, 0.9062, 0.03125, 0.9062, 0.03125, 0.9062, 0.03125, 0.9062, 0.03125, 0.9062, 0.03125, 0.9062, 0.03125, 0.9062, 0.03125, 0.9062, 0.03125, 0.9062, 0.03125, 0.9062, 0.03125, 0.9062, 0.03125, 0.9062, 0.03125, 0.9062, 0.03125, 0.9062, 0.03125, 0.9062, 0.03125, 0.9062, 0.03125, 0.9062, 0.03125, 0.9062, 0.03125, 0.9062, 0.03125, 0.9062, 0.03125, 0.9062, 0.03125, 0.9062, 0.03125, 0.9062, 0.03125, 0.9062, 0.03125, 0.9062, 0.03125, 0.9062, 0.03125, 0.9062, 0.03125, 0.9062, 0.03125, 0.9062, 0.03125, 0.9062, 0.03125, 0.9062, 0.03125, 0.9062, 0.03125, 0.9062, 0.03125, 0.9062, 0.03125, 0.9062, 0.03125, 0.9062, 0.03125, 0.9062, 0.03125, 0.9062, 0.03125, 0.9062, 0.03125, 0.9062, 0.03125, 0.9062, 0.03125, 0.9062, 0.03125, 0.9062, 0.03125, 0.9062, 0.03125, 0.9062, 0.03125, 0.9062, 0.03125, 0.9062, 0.03125, 0.9062, 0.03125, 0.9062, 0.03125, 0.9062, 0.03125, 0.9062, 0.03125, 0.9062, 0.03125, 0.9062, 0.03125, 0.9062, 0.03125, 0.9062, 0.03125, 0.9062, 0.03125, 0.9062, 0.03125, 0.9062, 0.03125, 0.9062, 0.03125, 0.9062, 0.03125, 0.9062, 0.03125, 0.9062, 0.03125, 0.9062, 0.03125, 0.9062, 0.03125, 0.9062, 0.03125, 0.9062, 0.03125, 0.9062, 0.03125, 0.9062, 0.03125, 0.9062, 0.03125, 0.9062, 0.03125, 0.9062, 0.03125, 0.9062, 0.03125, 0.9062, 0.03125, 0.9062, 0.03125, 0.9062, 0.03125, 0.9062, 0.03125, 0.9062, 0.03125, 0.9062, 0.03125, 0.9062, 0.03125, 0.9062, 0.03125, 0.9062, 0.03125, 0.9062, 0.03125, 0.9062, 0.03125, 0.9062, 0.03125, 0.9062, 0.03125, 0.9062, 0.03125, 0.9062, 0.03125, 0.9062, 0.03125, 0.9062, 0.03125, 0.9062, 0.03125, 0.9062, 0.03125, 0.9062, 0.03125, 0.9062, 0.03125, 0.9062, 0.03125, 0.9062, 0.03125, 0.9062, 0.03125, 0.9062, 0.03125, 0.9062, 0.03125, 0.9062, 0.03125, 0.9062, 0.03125, 0.9062, 0.03125, 0.9062, 0.03125, 0.9062, 0.03125, 0.9062, 0.03125, 0.9062, 0.03125, 0.9062, 0.03125, 0.9688, 0.03125, 0.9688, 0.03125, 0.9688, 0.03125, 0.9688, 0.03125, 0.9688, 0.03125, 0.9688, 0.03125, 0.9688, 0.03125, 0.9688, 0.03125, 0.9688, 0.03125, 0.9688, 0.03125, 0.9688, 0.03125, 0.9688, 0.03125, 0.9688, 0.03125, 0.9688, 0.03125, 0.9688, 0.03125, 0.9688, 0.03125, 0.9688, 0.03125, 0.9688, 0.03125, 0.9688, 0.03125, 0.9688, 0.03125, 0.9688, 0.03125, 0.9688, 0.03125, 0.9688, 0.03125, 0.9688, 0.03125, 0.9688, 0.03125, 0.9688, 0.03125, 0.9688, 0.03125, 0.9688, 0.03125, 0.9688, 0.03125, 0.9688, 0.03125, 0.9688, 0.03125, 0.9688, 0.1562, 0.9688, 0.1562, 0.9688, 0.1562, 0.9688, 0.1562, 0.9688, 0.03125, 0.9062, 0.03125, 0.9062, 0.03125, 0.9062, 0.03125, 0.9062, 0.03125, 0.9062, 0.03125, 0.9062, 0.03125, 0.9062, 0.03125, 0.9062, 0.03125, 0.9062, 0.03125, 0.9062, 0.03125, 0.9062, 0.03125, 0.9062, 0.03125, 0.9062, 0.03125, 0.9062, 0.03125, 0.9062, 0.03125, 0.9062, 0.1562, 0.9688, 0.1562, 0.9688, 0.1562, 0.9688, 0.1562, 0.9688, 0.1562, 0.9688, 0.1562, 0.9688, 0.1562, 0.9688, 0.1562, 0.9688, 0.1562, 0.9688, 0.1562, 0.9688, 0.03125, 0.9062, 0.03125, 0.9062, 0.03125, 0.9062, 0.03125, 0.9062, 0.03125, 0.9062, 0.03125, 0.9062, 0.03125, 0.9062, 0.03125, 0.9062, 0.03125, 0.9062, 0.03125, 0.9062, 0.03125, 0.9062, 0.03125, 0.9062, 0.03125, 0.9062, 0.03125, 0.9062, 0.03125, 0.9062, 0.03125, 0.9062, 0.03125, 0.9062, 0.03125, 0.9062, 0.03125, 0.9062, 0.03125, 0.9062, 0.1562, 0.9688, 0.1562, 0.9688, 0.1562, 0.9688, 0.1562, 0.9688, 0.03125, 0.9062, 0.03125, 0.9062, 0.03125, 0.9062, 0.03125, 0.9062, 0.03125, 0.9062, 0.03125, 0.9062, 0.03125, 0.9062, 0.09375, 0.9688, 0.09375, 0.9688, 0.09375, 0.9688, 0.09375, 0.9688, 0.1562, 0.9688, 0.1562, 0.9688, 0.1562, 0.9688, 0.1562, 0.9688, 0.03125, 0.9062, 0.03125, 0.9062, 0.03125, 0.9062, 0.03125, 0.9062, 0.03125, 0.9062, 0.03125, 0.9062, 0.03125, 0.9062, 0.03125, 0.9062, 0.03125, 0.9062, 0.03125, 0.9062, 0.03125, 0.9062, 0.03125, 0.9062, 0.03125, 0.9062, 0.03125, 0.9062, 0.03125, 0.9062, 0.03125, 0.9062, 0.03125, 0.9062, 0.03125, 0.9062, 0.03125, 0.9062, 0.03125, 0.9062, 0.03125, 0.9062, 0.03125, 0.9062, 0.03125, 0.9062, 0.03125, 0.9062, 0.03125, 0.9062, 0.03125, 0.9062, 0.03125, 0.9062, 0.03125, 0.9062, 0.03125, 0.9062, 0.03125, 0.9062, 0.03125, 0.9062, 0.03125, 0.9062, 0.03125, 0.9062, 0.03125, 0.9062, 0.03125, 0.9062, 0.03125, 0.9062, 0.03125, 0.9062, 0.03125, 0.9062, 0.03125, 0.9062, 0.03125, 0.9062, 0.03125, 0.9062, 0.03125, 0.9062, 0.03125, 0.9062, 0.03125, 0.9062, 0.03125, 0.9062, 0.03125, 0.9062, 0.03125, 0.9062, 0.03125, 0.9062, 0.03125, 0.9062, 0.03125, 0.9062, 0.03125, 0.9062, 0.03125, 0.9062, 0.03125, 0.9062, 0.03125, 0.9062, 0.03125, 0.9062, 0.03125, 0.9062, 0.03125, 0.9062, 0.03125, 0.9062, 0.03125, 0.9062, 0.03125, 0.9062, 0.03125, 0.9062, 0.03125, 0.9062, 0.03125, 0.9062, 0.03125, 0.9062, 0.03125, 0.9062, 0.03125, 0.9062, 0.03125, 0.9062, 0.03125, 0.9062, 0.03125, 0.9062, 0.03125, 0.9062, 0.03125, 0.9062, 0.03125, 0.9062, 0.03125, 0.9062, 0.03125, 0.9062, 0.03125, 0.9062, 0.03125, 0.9062, 0.03125, 0.9062, 0.03125, 0.9062, 0.03125, 0.9062, 0.03125, 0.9062, 0.03125, 0.9062, 0.03125, 0.9062, 0.03125, 0.9062, 0.03125, 0.9062, 0.03125, 0.9062, 0.03125, 0.9062, 0.03125, 0.9062, 0.03125, 0.9062, 0.03125, 0.9062, 0.03125, 0.9062, 0.03125, 0.9062, 0.03125, 0.9062, 0.03125, 0.9062, 0.03125, 0.9062, 0.03125, 0.9062, 0.03125, 0.9062, 0.03125, 0.9062, 0.03125, 0.9062, 0.03125, 0.9062, 0.03125, 0.9062, 0.03125, 0.9062, 0.03125, 0.9062, 0.03125, 0.9062, 0.03125, 0.9062, 0.03125, 0.9062, 0.03125, 0.9062, 0.03125, 0.9062, 0.03125, 0.9062, 0.03125, 0.9062, 0.03125, 0.9062, 0.03125, 0.9062, 0.03125, 0.9062, 0.03125, 0.9062, 0.03125, 0.9062, 0.03125, 0.9062, 0.03125, 0.9062, 0.03125, 0.9062, 0.03125, 0.9062, 0.03125, 0.9062, 0.03125, 0.9062, 0.03125, 0.9062, 0.03125, 0.9062, 0.03125, 0.9062, 0.03125, 0.9062, 0.03125, 0.9062, 0.03125, 0.9062, 0.03125, 0.9062, 0.03125, 0.9062, 0.03125, 0.9062, 0.03125, 0.9062, 0.03125, 0.9062, 0.03125, 0.9062, 0.03125, 0.9062, 0.03125, 0.9062, 0.03125, 0.9062, 0.03125, 0.9062, 0.03125, 0.9062, 0.03125, 0.9062, 0.03125, 0.9062, 0.03125, 0.9062, 0.03125, 0.9062, 0.03125, 0.9062, 0.03125, 0.9062, 0.03125, 0.9062, 0.03125, 0.9062, 0.03125, 0.9062, 0.03125, 0.9062, 0.03125, 0.9062, 0.03125, 0.9062, 0.03125, 0.9062, 0.03125, 0.9062, 0.03125, 0.9062, 0.03125, 0.9062, 0.03125, 0.9062, 0.03125, 0.9062, 0.03125, 0.9062, 0.03125, 0.9688, 0.03125, 0.9688, 0.03125, 0.9688, 0.03125, 0.9688, 0.03125, 0.9062, 0.03125, 0.9062, 0.03125, 0.9062, 0.03125, 0.9062, 0.03125, 0.9062, 0.03125, 0.9062, 0.03125, 0.9062, 0.03125, 0.9062, 0.03125, 0.9062, 0.03125, 0.9062, 0.03125, 0.9062, 0.03125, 0.9062, 0.03125, 0.9062, 0.03125, 0.9062, 0.03125, 0.9062, 0.03125, 0.9062, 0.03125, 0.9062, 0.03125, 0.9062, 0.03125, 0.9062, 0.03125, 0.9062, 0.03125, 0.9062, 0.03125, 0.9062, 0.03125, 0.9062, 0.03125, 0.9062, 0.03125, 0.9062, 0.03125, 0.9062, 0.03125, 0.9062, 0.03125, 0.9062, 0.03125, 0.9062, 0.03125, 0.9062, 0.03125, 0.9062, 0.03125, 0.9062, 0.03125, 0.9062, 0.03125, 0.9062, 0.03125, 0.9062, 0.03125, 0.9062, 0.03125, 0.9062, 0.03125, 0.9062, 0.03125, 0.9062, 0.03125, 0.9062, 0.03125, 0.9062, 0.03125, 0.9062, 0.03125, 0.9062, 0.03125, 0.9062, 0.03125, 0.9062, 0.03125, 0.9062, 0.03125, 0.9062, 0.03125, 0.9062, 0.03125, 0.9062, 0.03125, 0.9062, 0.03125, 0.9062, 0.03125, 0.9062, 0.03125, 0.9062, 0.03125, 0.9062, 0.03125, 0.9062, 0.03125, 0.9062, 0.03125, 0.9062, 0.03125, 0.9062, 0.03125, 0.9062, 0.03125, 0.9062, 0.03125, 0.9062, 0.03125, 0.9062, 0.03125, 0.9062, 0.03125, 0.9062, 0.03125, 0.9062, 0.03125, 0.9062, 0.03125, 0.9062, 0.03125, 0.9062, 0.03125, 0.9062, 0.03125, 0.9062, 0.03125, 0.9062, 0.03125, 0.9062, 0.03125, 0.9062, 0.03125, 0.9062, 0.03125, 0.9062, 0.03125, 0.9062, 0.03125, 0.9062, 0.03125, 0.9062, 0.03125, 0.9062, 0.03125, 0.9062, 0.03125, 0.9062, 0.03125, 0.9062, 0.03125, 0.9062, 0.03125, 0.9062, 0.03125, 0.9062, 0.03125, 0.9062, 0.03125, 0.9062, 0.03125, 0.9062, 0.03125, 0.9062, 0.03125, 0.9062, 0.03125, 0.9062, 0.03125, 0.9062, 0.03125, 0.9062, 0.03125, 0.9062, 0.03125, 0.9062, 0.03125, 0.9062, 0.03125, 0.9062, 0.03125, 0.9062, 0.03125, 0.9062, 0.03125, 0.9062, 0.03125, 0.9062, 0.03125, 0.9062, 0.03125, 0.9062, 0.03125, 0.9062, 0.03125, 0.9062, 0.03125, 0.9062, 0.03125, 0.9062, 0.03125, 0.9062, 0.03125, 0.9062, 0.03125, 0.9062, 0.03125, 0.9062, 0.03125, 0.9688, 0.03125, 0.9688, 0.03125, 0.9688, 0.03125, 0.9688, 0.03125, 0.9688, 0.03125, 0.9688, 0.03125, 0.9688, 0.03125, 0.9688, 0.03125, 0.9688, 0.03125, 0.9688, 0.03125, 0.9688, 0.03125, 0.9688, 0.03125, 0.9688, 0.03125, 0.9688, 0.03125, 0.9688, 0.03125, 0.9688, 0.03125, 0.9688, 0.03125, 0.9688, 0.03125, 0.9688, 0.03125, 0.9688, 0.03125, 0.9688, 0.03125, 0.9688, 0.03125, 0.9688, 0.03125, 0.9688, 0.03125, 0.9688, 0.03125, 0.9688, 0.03125, 0.9688, 0.03125, 0.9688, 0.03125, 0.9688, 0.03125, 0.9688, 0.03125, 0.9688, 0.03125, 0.9688, 0.1562, 0.9688, 0.1562, 0.9688, 0.1562, 0.9688, 0.1562, 0.9688, 0.1562, 0.9688, 0.1562, 0.9688, 0.1562, 0.9688, 0.1562, 0.9688, 0.03125, 0.9062, 0.03125, 0.9062, 0.03125, 0.9062, 0.03125, 0.9062, 0.03125, 0.9062, 0.03125, 0.9062, 0.03125, 0.9062, 0.03125, 0.9062, 0.03125, 0.9062, 0.03125, 0.9062, 0.03125, 0.9062, 0.03125, 0.9062, 0.1562, 0.9688, 0.1562, 0.9688, 0.1562, 0.9688, 0.1562, 0.9688, 0.1562, 0.9688, 0.1562, 0.9688, 0.1562, 0.9688, 0.1562, 0.9688, 0.1562, 0.9688, 0.1562, 0.9688, 0.03125, 0.9062, 0.03125, 0.9062, 0.03125, 0.9062, 0.03125, 0.9062, 0.03125, 0.9062, 0.03125, 0.9062, 0.03125, 0.9062, 0.03125, 0.9062, 0.03125, 0.9062, 0.03125, 0.9062, 0.03125, 0.9062, 0.03125, 0.9062, 0.03125, 0.9062, 0.03125, 0.9062, 0.03125, 0.9062, 0.03125, 0.9062, 0.03125, 0.9062, 0.03125, 0.9062, 0.03125, 0.9062, 0.03125, 0.9062, 0.1562, 0.9688, 0.1562, 0.9688, 0.1562, 0.9688, 0.1562, 0.9688, 0.03125, 0.9062, 0.03125, 0.9062, 0.03125, 0.9062, 0.03125, 0.9062, 0.1562, 0.9688, 0.1562, 0.9688, 0.1562, 0.9688, 0.1562, 0.9688, 0.1562, 0.9688, 0.1562, 0.9688, 0.1562, 0.9688, 0.1562, 0.9688, 0.1562, 0.9688, 0.1562, 0.9688, 0.1562, 0.9688, 0.1562, 0.9688, 0.03125, 0.9062, 0.03125, 0.9062, 0.03125, 0.9062, 0.03125, 0.9062, 0.03125, 0.9062, 0.03125, 0.9062, 0.03125, 0.9062, 0.03125, 0.9062, 0.03125, 0.9062, 0.03125, 0.9062, 0.03125, 0.9062, 0.03125, 0.9062, 0.03125, 0.9062, 0.03125, 0.9062, 0.03125, 0.9062, 0.03125, 0.9062, 0.03125, 0.9062, 0.03125, 0.9062, 0.03125, 0.9062, 0.03125, 0.9062, 0.03125, 0.9062, 0.03125, 0.9062, 0.03125, 0.9062, 0.03125, 0.9062, 0.03125, 0.9062, 0.03125, 0.9062, 0.09375, 0.9688, 0.09375, 0.9688, 0.09375, 0.9688, 0.09375, 0.9688, 0.03125, 0.9062, 0.03125, 0.9062, 0.03125, 0.9062, 0.03125, 0.9062, 0.03125, 0.9062, 0.03125, 0.9062, 0.03125, 0.9062, 0.03125, 0.9062, 0.03125, 0.9062, 0.09375, 0.9688, 0.09375, 0.9688, 0.09375, 0.9688, 0.09375, 0.9688, 0.09375, 0.9688, 0.09375, 0.9688, 0.09375, 0.9688, 0.09375, 0.9688, 0.09375, 0.9688, 0.09375, 0.9688, 0.09375, 0.9688, 0.09375, 0.9688, 0.09375, 0.9688, 0.09375, 0.9688, 0.09375, 0.9688, 0.09375, 0.9688, 0.09375, 0.9688, 0.09375, 0.9688, 0.09375, 0.9688, 0.09375, 0.9688, 0.09375, 0.9688, 0.09375, 0.9688, 0.09375, 0.9688, 0.09375, 0.9688, 0.09375, 0.9688, 0.09375, 0.9688, 0.09375, 0.9688, 0.09375, 0.9688, 0.09375, 0.9688, 0.09375, 0.9688, 0.09375, 0.9688, 0.09375, 0.9688, 0.03125, 0.9062, 0.03125, 0.9062, 0.03125, 0.9062, 0.03125, 0.9062, 0.03125, 0.9062, 0.03125, 0.9062, 0.03125, 0.9062, 0.03125, 0.9062, 0.03125, 0.9062, 0.03125, 0.9062, 0.03125, 0.9062, 0.03125, 0.9062, 0.03125, 0.9062, 0.03125, 0.9062, 0.03125, 0.9062, 0.03125, 0.9062, 0.03125, 0.9062, 0.03125, 0.9062, 0.03125, 0.9062, 0.03125, 0.9062, 0.03125, 0.9062, 0.03125, 0.9062, 0.03125, 0.9062, 0.03125, 0.9062, 0.03125, 0.9062, 0.03125, 0.9062, 0.03125, 0.9062, 0.03125, 0.9062, 0.03125, 0.9062, 0.03125, 0.9062, 0.03125, 0.9062, 0.03125, 0.9062, 0.09375, 0.9688, 0.09375, 0.9688, 0.09375, 0.9688, 0.09375, 0.9688, 0.09375, 0.9688, 0.09375, 0.9688, 0.09375, 0.9688, 0.09375, 0.9688, 0.03125, 0.9062, 0.03125, 0.9062, 0.03125, 0.9062, 0.03125, 0.9062, 0.03125, 0.9062, 0.03125, 0.9062, 0.03125, 0.9062, 0.03125, 0.9062, 0.03125, 0.9062, 0.03125, 0.9062, 0.09375, 0.9688, 0.09375, 0.9688, 0.09375, 0.9688, 0.09375, 0.9688, 0.09375, 0.9688, 0.09375, 0.9688, 0.09375, 0.9688, 0.09375, 0.9688, 0.09375, 0.9688, 0.09375, 0.9688, 0.09375, 0.9688, 0.09375, 0.9688, 0.03125, 0.9062, 0.03125, 0.9062, 0.03125, 0.9062, 0.03125, 0.9062, 0.09375, 0.9688, 0.09375, 0.9688, 0.09375, 0.9688, 0.09375, 0.9688, 0.03125, 0.9062, 0.03125, 0.9062, 0.03125, 0.9062, 0.03125, 0.9062, 0.09375, 0.9688, 0.09375, 0.9688, 0.09375, 0.9688, 0.09375, 0.9688, 0.09375, 0.9688, 0.09375, 0.9688, 0.09375, 0.9688, 0.09375, 0.9688, 0.03125, 0.9062, 0.03125, 0.9062, 0.03125, 0.9062, 0.03125, 0.9062, 0.03125, 0.9062, 0.03125, 0.9062, 0.03125, 0.9062, 0.03125, 0.9062, 0.03125, 0.9062, 0.03125, 0.9062, 0.03125, 0.9062, 0.03125, 0.9062, 0.03125, 0.9062, 0.03125, 0.9062, 0.03125, 0.9062, 0.03125, 0.9062, 0.03125, 0.9062, 0.03125, 0.9062, 0.03125, 0.9062, 0.03125, 0.9062, 0.09375, 0.9688, 0.09375, 0.9688, 0.09375, 0.9688, 0.09375, 0.9688, 0.09375, 0.9688, 0.09375, 0.9688, 0.09375, 0.9688, 0.09375, 0.9688, 0.09375, 0.9688, 0.09375, 0.9688, 0.09375, 0.9688, 0.09375, 0.9688, 0.09375, 0.9688, 0.09375, 0.9688, 0.09375, 0.9688, 0.09375, 0.9688, 0.09375, 0.9688, 0.09375, 0.9688, 0.09375, 0.9688, 0.09375, 0.9688, 0.09375, 0.9688, 0.09375, 0.9688, 0.09375, 0.9688, 0.09375, 0.9688, 0.09375, 0.9688, 0.09375, 0.9688, 0.09375, 0.9688, 0.09375, 0.9688, 0.09375, 0.9688, 0.09375, 0.9688, 0.09375, 0.9688, 0.09375, 0.9688, 0.09375, 0.9688, 0.09375, 0.9688, 0.09375, 0.9688, 0.09375, 0.9688, 0.09375, 0.9688, 0.09375, 0.9688, 0.09375, 0.9688, 0.09375, 0.9688, 0.03125, 0.9062, 0.03125, 0.9062, 0.03125, 0.9062, 0.03125, 0.9062, 0.09375, 0.9688, 0.09375, 0.9688, 0.09375, 0.9688, 0.09375, 0.9688, 0.09375, 0.9688, 0.09375, 0.9688, 0.09375, 0.9688, 0.09375, 0.9688, 0.09375, 0.9688, 0.09375, 0.9688, 0.09375, 0.9688, 0.09375, 0.9688, 0.09375, 0.9688, 0.09375, 0.9688, 0.09375, 0.9688, 0.09375, 0.9688, 0.09375, 0.9688, 0.09375, 0.9688, 0.09375, 0.9688, 0.09375, 0.9688, 0.09375, 0.9688, 0.09375, 0.9688, 0.09375, 0.9688, 0.09375, 0.9688, 0.09375, 0.9688, 0.09375, 0.9688, 0.09375, 0.9688, 0.09375, 0.9688, 0.09375, 0.9688, 0.09375, 0.9688, 0.09375, 0.9688, 0.09375, 0.9688, 0.09375, 0.9688, 0.09375, 0.9688, 0.09375, 0.9688, 0.09375, 0.9688, 0.03125, 0.9688, 0.03125, 0.9688, 0.03125, 0.9688, 0.03125, 0.9688, 0.03125, 0.9062, 0.03125, 0.9062, 0.03125, 0.9062, 0.03125, 0.9062, 0.03125, 0.9062, 0.03125, 0.9062, 0.03125, 0.9062, 0.03125, 0.9062, 0.03125, 0.9062, 0.03125, 0.9062, 0.03125, 0.9062, 0.03125, 0.9062, 0.03125, 0.9062, 0.03125, 0.9062, 0.03125, 0.9062, 0.03125, 0.9062, 0.03125, 0.9062, 0.03125, 0.9062, 0.03125, 0.9062, 0.03125, 0.9062, 0.03125, 0.9062, 0.03125, 0.9062, 0.03125, 0.9062, 0.03125, 0.9062, 0.03125, 0.9062, 0.03125, 0.9062, 0.03125, 0.9062, 0.03125, 0.9062, 0.03125, 0.9062, 0.03125, 0.9062, 0.03125, 0.9062, 0.03125, 0.9062, 0.03125, 0.9062, 0.03125, 0.9062, 0.03125, 0.9062, 0.03125, 0.9062, 0.03125, 0.9062, 0.03125, 0.9062, 0.03125, 0.9062, 0.03125, 0.9062, 0.03125, 0.9062, 0.03125, 0.9062, 0.03125, 0.9062, 0.03125, 0.9688, 0.03125, 0.9688, 0.03125, 0.9688, 0.03125, 0.9688, 0.03125, 0.9688, 0.03125, 0.9688, 0.03125, 0.9688, 0.03125, 0.9688, 0.03125, 0.9688, 0.03125, 0.9688, 0.03125, 0.9688, 0.03125, 0.9688, 0.03125, 0.9688, 0.03125, 0.9688, 0.03125, 0.9688, 0.03125, 0.9688, 0.03125, 0.9688, 0.03125, 0.9688, 0.03125, 0.9688, 0.03125, 0.9688, 0.03125, 0.9688, 0.03125, 0.9688, 0.03125, 0.9688, 0.03125, 0.9688, 0.03125, 0.9688, 0.03125, 0.9688, 0.03125, 0.9688, 0.03125, 0.9688])
me_cylinder_011.materials.append(mat_cartexture)
me_cylinder_011.use_remesh_preserve_volume = False
me_cylinder_011.use_remesh_preserve_attributes = False
me_cylinder_011.use_mirror_vertex_groups = False
me_cylinder_011.update()
me_cylinder_001 = bpy.data.meshes.new('Cylinder.001')
me_cylinder_001.from_pydata([(1.976, 7.57, 1.9), (1.976, 7.953, 1.824), (1.976, 8.277, 1.607), (1.976, 8.494, 1.283), (1.976, 8.57, 0.9), (1.976, 6.57, 0.9), (1.976, 6.646, 1.283), (1.976, 6.863, 1.607), (1.976, 7.187, 1.824), (1.976, 1.398, 1.9), (1.976, 1.78, 1.824), (1.976, 2.105, 1.607), (1.976, 2.321, 1.283), (1.976, 2.398, 0.9), (1.976, 0.3975, 0.9), (1.976, 0.4736, 1.283), (1.976, 0.6904, 1.607), (1.976, 1.015, 1.824), (0.9762, 7.953, 1.824), (0.9762, 0.3975, 0.9), (0.9762, 2.398, 0.9), (0.9762, 7.57, 1.9), (0.9762, 6.57, 0.9), (0.9762, 8.57, 0.9), (0.9762, 1.398, 1.9), (0.9762, 1.78, 1.824), (0.9762, 2.105, 1.607), (0.9762, 2.321, 1.283), (0.9762, 0.4736, 1.283), (0.9762, 0.6904, 1.607), (0.9762, 1.015, 1.824), (0.9762, 8.277, 1.607), (0.9762, 8.494, 1.283), (0.9762, 6.646, 1.283), (0.9762, 6.863, 1.607), (0.9762, 7.187, 1.824), (1.919, 1.742, 5.163), (1.976, 3.465, 5.163), (1.878, 9.054, 1.952), (1.919, 1.45, 3.134), (1.976, -0.003987, 2.444), (1.976, -0.003987, 0.9), (1.976, 3.465, 3.144), (1.487, -0.003987, 2.444), (1.176, -0.003987, 2.476), (1.176, -0.003987, 2.058), (1.176, -0.003987, 1.865), (1.176, -0.003987, 2.251), (1.176, -0.003987, 2.154), (1.176, -0.003987, 1.961), (1.176, -0.003987, 2.347), (1.176, 0.08673, 2.154), (1.176, 0.08673, 2.058), (1.176, 0.08673, 1.961), (1.176, 0.08673, 1.865), (1.176, 0.08673, 2.347), (1.176, 0.08673, 2.251), (1.976, -0.03532, 1.973), (1.487, -0.03532, 1.973), (1.487, -0.003987, 1.973), (1.487, -0.03532, 2.444), (1.976, -0.03532, 2.444), (1.976, -0.003987, 1.973), (1.73, -0.003987, 1.488), (1.729, -0.003987, 1.198), (1.73, -0.1189, 1.488), (1.729, -0.1189, 1.198), (1.947, -0.03532, 2.193), (1.928, -0.06946, 2.193), (1.888, -0.06946, 2.193), (1.869, -0.03532, 2.193), (1.89, -0.03532, 2.332), (1.876, -0.06946, 2.318), (1.848, -0.06946, 2.29), (1.834, -0.03532, 2.276), (1.75, -0.03532, 2.39), (1.75, -0.06946, 2.37), (1.75, -0.06946, 2.331), (1.75, -0.03532, 2.311), (1.611, -0.03532, 2.332), (1.625, -0.06946, 2.318), (1.653, -0.06946, 2.29), (1.667, -0.03532, 2.276), (1.553, -0.03532, 2.193), (1.573, -0.06946, 2.193), (1.612, -0.06946, 2.193), (1.632, -0.03532, 2.193), (1.611, -0.03532, 2.053), (1.625, -0.06946, 2.067), (1.653, -0.06946, 2.095), (1.667, -0.03532, 2.109), (1.75, -0.03532, 1.996), (1.75, -0.06946, 2.015), (1.75, -0.06946, 2.055), (1.75, -0.03532, 2.075), (1.89, -0.03532, 2.053), (1.876, -0.06946, 2.067), (1.848, -0.06946, 2.095), (1.834, -0.03532, 2.109), (1.976, 1.799, 5.163), (1.976, 1.527, 3.144), (1.919, 1.786, 5.156), (1.919, 1.494, 3.127), (1.976, 1.746, 5.215), (1.976, 1.446, 3.063), (1.929, 3.465, 5.163), (1.929, 1.799, 5.163), (1.929, 1.527, 3.144), (1.929, 3.465, 3.144), (1.976, 9.054, 5.215), (1.878, 9.054, 5.141), (1.976, 9.054, 3.063), (1.976, 9.054, 0.9), (1.878, 4.021, 5.141), (1.878, 4.021, 1.952), (1.873, 9.298, 1.004), (1.312, 9.054, 1.35), (1.879, 9.298, 1.227), (1.312, 9.298, 1.35), (1.312, 9.298, 1.436), (1.879, 9.054, 1.227), (1.873, 9.054, 1.004), (1.312, 9.054, 1.436), (-1.976, 7.57, 1.9), (-1.976, 7.953, 1.824), (-1.976, 8.277, 1.607), (-1.976, 8.494, 1.283), (-1.976, 8.57, 0.9), (-1.976, 6.57, 0.9), (-1.976, 6.646, 1.283), (-1.976, 6.863, 1.607), (-1.976, 7.187, 1.824), (-1.976, 1.398, 1.9), (-1.976, 1.78, 1.824), (-1.976, 2.105, 1.607), (-1.976, 2.321, 1.283), (-1.976, 2.398, 0.9), (-1.976, 0.3975, 0.9), (-1.976, 0.4736, 1.283), (-1.976, 0.6904, 1.607), (-1.976, 1.015, 1.824), (-0.9762, 7.953, 1.824), (-0.9762, 0.3975, 0.9), (-0.9762, 2.398, 0.9), (-0.9762, 7.57, 1.9), (-0.9762, 6.57, 0.9), (-0.9762, 8.57, 0.9), (-0.9762, 1.398, 1.9), (-0.9762, 1.78, 1.824), (-0.9762, 2.105, 1.607), (-0.9762, 2.321, 1.283), (-0.9762, 0.4736, 1.283), (-0.9762, 0.6904, 1.607), (-0.9762, 1.015, 1.824), (-0.9762, 8.277, 1.607), (-0.9762, 8.494, 1.283), (-0.9762, 6.646, 1.283), (-0.9762, 6.863, 1.607), (-0.9762, 7.187, 1.824), (-1.919, 1.742, 5.163), (-1.976, 3.465, 5.163), (-1.878, 9.054, 1.952), (-1.919, 1.45, 3.134), (-1.976, -0.003988, 2.444), (-1.976, -0.003988, 0.9), (-1.976, 3.465, 3.144), (-2.027e-06, 9.054, 0.9), (1.103e-06, -0.003988, 2.581), (1.043e-06, -0.003988, 0.9), (-1.487, -0.003988, 2.444), (-1.176, -0.003988, 2.476), (-1.176, -0.003988, 2.058), (-1.176, -0.003988, 1.865), (-1.176, -0.003988, 2.251), (-1.176, -0.003988, 2.154), (-1.176, -0.003988, 1.961), (-1.176, -0.003988, 2.347), (-1.176, 0.08673, 2.154), (-1.176, 0.08673, 2.058), (-1.176, 0.08673, 1.961), (-1.176, 0.08673, 1.865), (-1.176, 0.08673, 2.347), (-1.176, 0.08673, 2.251), (-1.976, -0.03532, 1.973), (-1.487, -0.03532, 1.973), (-1.487, -0.003988, 1.973), (-1.487, -0.03532, 2.444), (-1.976, -0.03532, 2.444), (-1.976, -0.003988, 1.973), (1.073e-06, -0.003988, 1.488), (-1.73, -0.003988, 1.488), (-1.729, -0.003988, 1.198), (-1.73, -0.1189, 1.488), (-1.729, -0.1189, 1.198), (-1.947, -0.03532, 2.193), (-1.928, -0.06946, 2.193), (-1.888, -0.06946, 2.193), (-1.869, -0.03532, 2.193), (-1.89, -0.03532, 2.332), (-1.876, -0.06946, 2.318), (-1.848, -0.06946, 2.29), (-1.834, -0.03532, 2.276), (-1.75, -0.03532, 2.39), (-1.75, -0.06946, 2.37), (-1.75, -0.06946, 2.331), (-1.75, -0.03532, 2.311), (-1.611, -0.03532, 2.332), (-1.625, -0.06946, 2.318), (-1.653, -0.06946, 2.29), (-1.667, -0.03532, 2.276), (-1.553, -0.03532, 2.193), (-1.573, -0.06946, 2.193), (-1.612, -0.06946, 2.193), (-1.632, -0.03532, 2.193), (-1.611, -0.03532, 2.053), (-1.625, -0.06946, 2.067), (-1.653, -0.06946, 2.095), (-1.667, -0.03532, 2.109), (-1.75, -0.03532, 1.996), (-1.75, -0.06946, 2.015), (-1.75, -0.06946, 2.055), (-1.75, -0.03532, 2.075), (-1.89, -0.03532, 2.053), (-1.876, -0.06946, 2.067), (-1.848, -0.06946, 2.095), (-1.834, -0.03532, 2.109), (-1.976, 1.799, 5.163), (-1.976, 1.527, 3.144), (-1.919, 1.786, 5.156), (-1.919, 1.494, 3.127), (-1.976, 1.746, 5.215), (-1.976, 1.446, 3.063), (-1.929, 3.465, 5.163), (-1.929, 1.799, 5.163), (-1.929, 1.527, 3.144), (-1.929, 3.465, 3.144), (-1.976, 9.054, 5.215), (-1.878, 9.054, 5.141), (-1.976, 9.054, 3.063), (-1.976, 9.054, 0.9), (-1.878, 4.021, 5.141), (-1.878, 4.021, 1.952), (-1.873, 9.298, 1.004), (-1.312, 9.054, 1.35), (-1.879, 9.298, 1.227), (-1.312, 9.298, 1.35), (-1.312, 9.298, 1.436), (-1.879, 9.054, 1.227), (-1.873, 9.054, 1.004), (-1.312, 9.054, 1.436), (-1.878, 4.829, 4.999), (1.878, 4.829, 4.999), (-1.878, 4.743, 4.949), (1.878, 4.743, 4.949), (-1.878, 4.743, 5.048), (1.878, 4.743, 5.048), (-1.878, 5.72, 4.999), (1.878, 5.72, 4.999), (-1.878, 5.635, 4.949), (1.878, 5.635, 4.949), (-1.878, 5.635, 5.048), (1.878, 5.635, 5.048), (-1.878, 6.612, 4.999), (1.878, 6.612, 4.999), (-1.878, 6.526, 4.949), (1.878, 6.526, 4.949), (-1.878, 6.526, 5.048), (1.878, 6.526, 5.048), (-1.878, 7.503, 4.999), (1.878, 7.503, 4.999), (-1.878, 7.417, 4.949), (1.878, 7.417, 4.949), (-1.878, 7.417, 5.048), (1.878, 7.417, 5.048), (-1.878, 8.395, 4.999), (1.878, 8.395, 4.999), (-1.878, 8.309, 4.949), (1.878, 8.309, 4.949), (-1.878, 8.309, 5.048), (1.878, 8.309, 5.048)], [], [(14, 19, 28, 15), (5, 13, 20, 22), (12, 27, 20, 13), (5, 22, 33, 6), (3, 32, 23, 4), (17, 30, 24, 9), (16, 29, 30, 17), (7, 34, 35, 8), (15, 28, 29, 16), (11, 26, 27, 12), (8, 35, 21, 0), (10, 25, 26, 11), (19, 20, 27, 26, 25, 24, 30, 29, 28), (9, 24, 25, 10), (6, 33, 34, 7), (2, 31, 32, 3), (1, 18, 31, 2), (0, 21, 18, 1), (22, 23, 32, 31, 18, 21, 35, 34, 33), (117, 244, 247, 120), (42, 37, 105, 108), (102, 229, 162, 39), (39, 36, 101, 102), (10, 111, 104, 9), (0, 111, 10, 8), (1, 111, 0), (2, 111, 1), (3, 111, 2), (4, 112, 111, 3), (7, 8, 10, 11), (6, 7, 11, 12), (5, 6, 12, 13), (17, 9, 104, 40), (17, 40, 16), (16, 40, 15), (14, 15, 40, 62, 41), (14, 41, 168, 19), (4, 23, 166, 112), (54, 180, 172, 46), (41, 63, 64), (52, 178, 171, 45), (173, 174, 48, 47), (46, 49, 53, 54), (171, 175, 49, 45), (56, 182, 173, 47), (177, 178, 52, 51), (167, 50, 44), (170, 176, 167), (181, 182, 56, 55), (179, 180, 54, 53), (174, 177, 51, 48), (175, 179, 53, 49), (45, 48, 51, 52), (47, 50, 55, 56), (172, 189, 46), (64, 191, 168), (50, 59, 44), (47, 59, 50), (48, 59, 47), (45, 59, 48), (49, 59, 45), (46, 59, 49), (43, 59, 58, 60), (59, 62, 57, 58), (40, 43, 60, 61), (58, 57, 61), (60, 58, 61), (62, 40, 61, 57), (62, 59, 63), (63, 41, 62), (59, 46, 63), (189, 63, 46), (190, 192, 65, 63, 189), (66, 193, 191, 64), (229, 102, 101, 228), (64, 63, 65, 66), (65, 192, 193, 66), (64, 168, 41), (167, 44, 104), (104, 44, 43), (43, 40, 104), (44, 59, 43), (50, 167, 176), (67, 71, 72, 68), (68, 72, 73, 69), (69, 73, 74, 70), (71, 75, 76, 72), (72, 76, 77, 73), (73, 77, 78, 74), (75, 79, 80, 76), (76, 80, 81, 77), (77, 81, 82, 78), (79, 83, 84, 80), (80, 84, 85, 81), (81, 85, 86, 82), (83, 87, 88, 84), (84, 88, 89, 85), (85, 89, 90, 86), (87, 91, 92, 88), (88, 92, 93, 89), (89, 93, 94, 90), (91, 95, 96, 92), (92, 96, 97, 93), (93, 97, 98, 94), (95, 67, 68, 96), (96, 68, 69, 97), (97, 69, 70, 98), (36, 39, 104, 103), (162, 231, 104, 39), (159, 228, 101, 36), (103, 230, 159, 36), (237, 236, 109, 110), (168, 142, 146, 166, 23, 19), (99, 37, 109, 103), (100, 99, 103, 104), (37, 42, 111, 109), (42, 100, 104, 111), (105, 106, 107, 108), (37, 99, 106, 105), (100, 42, 108, 107), (99, 100, 107, 106), (122, 249, 161, 38), (110, 109, 111), (38, 110, 111, 112), (114, 241, 240, 113), (161, 241, 114, 38), (248, 242, 115, 121), (110, 38, 114, 113), (246, 249, 122, 119), (118, 119, 122, 116), (118, 245, 246, 119), (115, 242, 244, 117), (122, 38, 116), (120, 38, 112), (113, 240, 237, 110), (121, 120, 112), (120, 116, 38), (120, 247, 243, 116), (239, 248, 121, 112, 166), (120, 121, 115, 117), (137, 138, 151, 142), (128, 145, 143, 136), (135, 136, 143, 150), (128, 129, 156, 145), (126, 127, 146, 155), (140, 132, 147, 153), (139, 140, 153, 152), (130, 131, 158, 157), (138, 139, 152, 151), (134, 135, 150, 149), (131, 123, 144, 158), (133, 134, 149, 148), (142, 151, 152, 153, 147, 148, 149, 150, 143), (132, 133, 148, 147), (129, 130, 157, 156), (125, 126, 155, 154), (124, 125, 154, 141), (123, 124, 141, 144), (145, 156, 157, 158, 144, 141, 154, 155, 146), (165, 235, 232, 160), (231, 167, 104), (162, 229, 228, 159), (133, 132, 231, 238), (123, 131, 133, 238), (124, 123, 238), (125, 124, 238), (126, 125, 238), (127, 126, 238, 239), (130, 134, 133, 131), (129, 135, 134, 130), (128, 136, 135, 129), (140, 163, 231, 132), (140, 139, 163), (139, 138, 163), (137, 164, 188, 163, 138), (137, 142, 168, 164), (127, 239, 166, 146), (164, 191, 190), (172, 180, 179, 175), (171, 178, 177, 174), (173, 182, 181, 176), (176, 170, 185), (173, 176, 185), (174, 173, 185), (171, 174, 185), (175, 171, 185), (172, 175, 185), (169, 186, 184, 185), (185, 184, 183, 188), (163, 187, 186, 169), (184, 187, 183), (186, 187, 184), (188, 183, 187, 163), (188, 190, 185), (190, 188, 164), (185, 190, 172), (189, 172, 190), (191, 193, 192, 190), (191, 164, 168), (167, 231, 170), (231, 169, 170), (169, 231, 163), (170, 169, 185), (50, 55, 181, 176), (194, 195, 199, 198), (195, 196, 200, 199), (196, 197, 201, 200), (198, 199, 203, 202), (199, 200, 204, 203), (200, 201, 205, 204), (202, 203, 207, 206), (203, 204, 208, 207), (204, 205, 209, 208), (206, 207, 211, 210), (207, 208, 212, 211), (208, 209, 213, 212), (210, 211, 215, 214), (211, 212, 216, 215), (212, 213, 217, 216), (214, 215, 219, 218), (215, 216, 220, 219), (216, 217, 221, 220), (218, 219, 223, 222), (219, 220, 224, 223), (220, 221, 225, 224), (222, 223, 195, 194), (223, 224, 196, 195), (224, 225, 197, 196), (159, 230, 231, 162), (226, 230, 236, 160), (227, 231, 230, 226), (160, 236, 238, 165), (165, 238, 231, 227), (232, 235, 234, 233), (160, 232, 233, 226), (227, 234, 235, 165), (226, 233, 234, 227), (237, 238, 236), (161, 239, 238, 237), (237, 240, 241, 161), (116, 243, 245, 118), (245, 243, 249, 246), (249, 243, 161), (247, 239, 161), (248, 239, 247), (247, 161, 243), (247, 244, 242, 248), (236, 230, 103, 109), (250, 251, 253, 252), (252, 253, 255, 254), (254, 255, 251, 250), (256, 257, 259, 258), (258, 259, 261, 260), (260, 261, 257, 256), (262, 263, 265, 264), (264, 265, 267, 266), (266, 267, 263, 262), (268, 269, 271, 270), (270, 271, 273, 272), (272, 273, 269, 268), (274, 275, 277, 276), (276, 277, 279, 278), (278, 279, 275, 274)])
_uv = me_cylinder_001.uv_layers.new(name='UVMap')
_uv.uv.foreach_set('vector', [0.03125, 0.9063, 0.03125, 0.9063, 0.03125, 0.9063, 0.03125, 0.9063, 0.03125, 0.9063, 0.03125, 0.9063, 0.03125, 0.9063, 0.03125, 0.9063, 0.03125, 0.9063, 0.03125, 0.9063, 0.03125, 0.9063, 0.03125, 0.9063, 0.03125, 0.9063, 0.03125, 0.9063, 0.03125, 0.9063, 0.03125, 0.9063, 0.03125, 0.9063, 0.03125, 0.9063, 0.03125, 0.9063, 0.03125, 0.9063, 0.03125, 0.9063, 0.03125, 0.9063, 0.03125, 0.9063, 0.03125, 0.9063, 0.03125, 0.9063, 0.03125, 0.9063, 0.03125, 0.9063, 0.03125, 0.9063, 0.03125, 0.9063, 0.03125, 0.9063, 0.03125, 0.9063, 0.03125, 0.9063, 0.03125, 0.9063, 0.03125, 0.9063, 0.03125, 0.9063, 0.03125, 0.9063, 0.03125, 0.9063, 0.03125, 0.9063, 0.03125, 0.9063, 0.03125, 0.9063, 0.03125, 0.9063, 0.03125, 0.9063, 0.03125, 0.9063, 0.03125, 0.9063, 0.03125, 0.9063, 0.03125, 0.9063, 0.03125, 0.9063, 0.03125, 0.9063, 0.03125, 0.9063, 0.03125, 0.9063, 0.03125, 0.9063, 0.03125, 0.9063, 0.03125, 0.9063, 0.03125, 0.9063, 0.03125, 0.9063, 0.03125, 0.9063, 0.03125, 0.9063, 0.03125, 0.9063, 0.03125, 0.9063, 0.03125, 0.9063, 0.03125, 0.9063, 0.03125, 0.9063, 0.03125, 0.9063, 0.03125, 0.9063, 0.03125, 0.9063, 0.03125, 0.9063, 0.03125, 0.9063, 0.03125, 0.9063, 0.03125, 0.9063, 0.03125, 0.9063, 0.03125, 0.9063, 0.03125, 0.9063, 0.03125, 0.9063, 0.03125, 0.9063, 0.03125, 0.9063, 0.03125, 0.9063, 0.03125, 0.9063, 0.03125, 0.9063, 0.03125, 0.9063, 0.03125, 0.9063, 0.03125, 0.9063, 0.03125, 0.9063, 0.03125, 0.9063, 0.03125, 0.9063, 0.03125, 0.9063, 0.03125, 0.9063, 0.09375, 0.9688, 0.09375, 0.9688, 0.09375, 0.9688, 0.09375, 0.9688, 0.03125, 0.9063, 0.03125, 0.9063, 0.03125, 0.9063, 0.03125, 0.9063, 0.03125, 0.9063, 0.03125, 0.9063, 0.03125, 0.9063, 0.03125, 0.9063, 0.03125, 0.9063, 0.03125, 0.9063, 0.03125, 0.9063, 0.03125, 0.9063, 0.03125, 0.9063, 0.03125, 0.9063, 0.03125, 0.9063, 0.03125, 0.9063, 0.03125, 0.9063, 0.03125, 0.9063, 0.03125, 0.9063, 0.03125, 0.9063, 0.03125, 0.9063, 0.03125, 0.9063, 0.03125, 0.9063, 0.03125, 0.9063, 0.03125, 0.9063, 0.03125, 0.9063, 0.03125, 0.9063, 0.03125, 0.9063, 0.03125, 0.9063, 0.03125, 0.9063, 0.03125, 0.9063, 0.03125, 0.9063, 0.03125, 0.9063, 0.03125, 0.9063, 0.03125, 0.9063, 0.03125, 0.9063, 0.03125, 0.9063, 0.03125, 0.9063, 0.03125, 0.9063, 0.03125, 0.9063, 0.03125, 0.9063, 0.03125, 0.9063, 0.03125, 0.9063, 0.03125, 0.9063, 0.03125, 0.9063, 0.03125, 0.9063, 0.03125, 0.9063, 0.03125, 0.9063, 0.03125, 0.9063, 0.03125, 0.9063, 0.03125, 0.9063, 0.03125, 0.9063, 0.03125, 0.9063, 0.03125, 0.9063, 0.03125, 0.9063, 0.03125, 0.9063, 0.03125, 0.9063, 0.03125, 0.9063, 0.03125, 0.9063, 0.03125, 0.9063, 0.03125, 0.9063, 0.03125, 0.9063, 0.03125, 0.9063, 0.03125, 0.9063, 0.03125, 0.9063, 0.03125, 0.9063, 0.03125, 0.9063, 0.03125, 0.9063, 0.09375, 0.9688, 0.09375, 0.9688, 0.09375, 0.9688, 0.09375, 0.9688, 0.03125, 0.9063, 0.03125, 0.9063, 0.03125, 0.9063, 0.09375, 0.9688, 0.09375, 0.9688, 0.09375, 0.9688, 0.09375, 0.9688, 0.03125, 0.9063, 0.03125, 0.9063, 0.03125, 0.9063, 0.03125, 0.9063, 0.09375, 0.9688, 0.09375, 0.9688, 0.09375, 0.9688, 0.09375, 0.9688, 0.03125, 0.9063, 0.03125, 0.9063, 0.03125, 0.9063, 0.03125, 0.9063, 0.09375, 0.9688, 0.09375, 0.9688, 0.09375, 0.9688, 0.09375, 0.9688, 0.09375, 0.9688, 0.09375, 0.9688, 0.09375, 0.9688, 0.09375, 0.9688, 0.03125, 0.9063, 0.03125, 0.9063, 0.03125, 0.9063, 0.03125, 0.9063, 0.03125, 0.9063, 0.03125, 0.9063, 0.09375, 0.9688, 0.09375, 0.9688, 0.09375, 0.9688, 0.09375, 0.9688, 0.09375, 0.9688, 0.09375, 0.9688, 0.09375, 0.9688, 0.09375, 0.9688, 0.09375, 0.9688, 0.09375, 0.9688, 0.09375, 0.9688, 0.09375, 0.9688, 0.09375, 0.9688, 0.09375, 0.9688, 0.09375, 0.9688, 0.09375, 0.9688, 0.09375, 0.9688, 0.09375, 0.9688, 0.09375, 0.9688, 0.09375, 0.9688, 0.09375, 0.9688, 0.09375, 0.9688, 0.09375, 0.9688, 0.09375, 0.9688, 0.03125, 0.9063, 0.03125, 0.9063, 0.03125, 0.9063, 0.03125, 0.9063, 0.03125, 0.9063, 0.03125, 0.9063, 0.03125, 0.9063, 0.03125, 0.9063, 0.03125, 0.9063, 0.03125, 0.9063, 0.03125, 0.9063, 0.03125, 0.9063, 0.03125, 0.9063, 0.03125, 0.9063, 0.03125, 0.9063, 0.03125, 0.9063, 0.03125, 0.9063, 0.03125, 0.9063, 0.03125, 0.9063, 0.03125, 0.9063, 0.03125, 0.9063, 0.03125, 0.9063, 0.03125, 0.9063, 0.03125, 0.9063, 0.09375, 0.9688, 0.09375, 0.9688, 0.09375, 0.9688, 0.09375, 0.9688, 0.09375, 0.9688, 0.09375, 0.9688, 0.09375, 0.9688, 0.09375, 0.9688, 0.09375, 0.9688, 0.09375, 0.9688, 0.09375, 0.9688, 0.09375, 0.9688, 0.09375, 0.9688, 0.09375, 0.9688, 0.09375, 0.9688, 0.09375, 0.9688, 0.09375, 0.9688, 0.09375, 0.9688, 0.09375, 0.9688, 0.09375, 0.9688, 0.09375, 0.9688, 0.09375, 0.9688, 0.03125, 0.9063, 0.03125, 0.9063, 0.03125, 0.9063, 0.03125, 0.9063, 0.03125, 0.9063, 0.03125, 0.9063, 0.03125, 0.9063, 0.03125, 0.9063, 0.03125, 0.9063, 0.03125, 0.9063, 0.03125, 0.9063, 0.03125, 0.9063, 0.09375, 0.9688, 0.09375, 0.9688, 0.09375, 0.9688, 0.09375, 0.9688, 0.09375, 0.9688, 0.09375, 0.9688, 0.09375, 0.9688, 0.09375, 0.9688, 0.09375, 0.9688, 0.1562, 0.9687, 0.1562, 0.9687, 0.1562, 0.9687, 0.1562, 0.9687, 0.09375, 0.9688, 0.09375, 0.9688, 0.09375, 0.9688, 0.09375, 0.9688, 0.09375, 0.9688, 0.09375, 0.9688, 0.09375, 0.9688, 0.09375, 0.9688, 0.03125, 0.9063, 0.03125, 0.9063, 0.03125, 0.9063, 0.03125, 0.9063, 0.03125, 0.9063, 0.03125, 0.9063, 0.03125, 0.9063, 0.03125, 0.9063, 0.03125, 0.9063, 0.03125, 0.9063, 0.03125, 0.9063, 0.03125, 0.9063, 0.03125, 0.9063, 0.03125, 0.9063, 0.03125, 0.9063, 0.03125, 0.9063, 0.03125, 0.9063, 0.03125, 0.9063, 0.03125, 0.9688, 0.03125, 0.9688, 0.03125, 0.9688, 0.03125, 0.9688, 0.03125, 0.9688, 0.03125, 0.9688, 0.03125, 0.9688, 0.03125, 0.9688, 0.03125, 0.9688, 0.03125, 0.9688, 0.03125, 0.9688, 0.03125, 0.9688, 0.03125, 0.9688, 0.03125, 0.9688, 0.03125, 0.9688, 0.03125, 0.9688, 0.03125, 0.9688, 0.03125, 0.9688, 0.03125, 0.9688, 0.03125, 0.9688, 0.03125, 0.9688, 0.03125, 0.9688, 0.03125, 0.9688, 0.03125, 0.9688, 0.03125, 0.9688, 0.03125, 0.9688, 0.03125, 0.9688, 0.03125, 0.9688, 0.03125, 0.9688, 0.03125, 0.9688, 0.03125, 0.9688, 0.03125, 0.9688, 0.03125, 0.9688, 0.03125, 0.9688, 0.03125, 0.9688, 0.03125, 0.9688, 0.03125, 0.9688, 0.03125, 0.9688, 0.03125, 0.9688, 0.03125, 0.9688, 0.03125, 0.9688, 0.03125, 0.9688, 0.03125, 0.9688, 0.03125, 0.9688, 0.03125, 0.9688, 0.03125, 0.9688, 0.03125, 0.9688, 0.03125, 0.9688, 0.03125, 0.9688, 0.03125, 0.9688, 0.03125, 0.9688, 0.03125, 0.9688, 0.03125, 0.9688, 0.03125, 0.9688, 0.03125, 0.9688, 0.03125, 0.9688, 0.03125, 0.9688, 0.03125, 0.9688, 0.03125, 0.9688, 0.03125, 0.9688, 0.03125, 0.9688, 0.03125, 0.9688, 0.03125, 0.9688, 0.03125, 0.9688, 0.03125, 0.9688, 0.03125, 0.9688, 0.03125, 0.9688, 0.03125, 0.9688, 0.03125, 0.9688, 0.03125, 0.9688, 0.03125, 0.9688, 0.03125, 0.9688, 0.03125, 0.9688, 0.03125, 0.9688, 0.03125, 0.9688, 0.03125, 0.9688, 0.03125, 0.9688, 0.03125, 0.9688, 0.03125, 0.9688, 0.03125, 0.9688, 0.03125, 0.9688, 0.03125, 0.9688, 0.03125, 0.9688, 0.03125, 0.9688, 0.03125, 0.9688, 0.03125, 0.9688, 0.03125, 0.9688, 0.03125, 0.9688, 0.03125, 0.9688, 0.03125, 0.9688, 0.03125, 0.9688, 0.03125, 0.9688, 0.03125, 0.9688, 0.03125, 0.9688, 0.03125, 0.9688, 0.03125, 0.9688, 0.03125, 0.9063, 0.03125, 0.9063, 0.03125, 0.9063, 0.03125, 0.9063, 0.03125, 0.9063, 0.03125, 0.9063, 0.03125, 0.9063, 0.03125, 0.9063, 0.03125, 0.9063, 0.03125, 0.9063, 0.03125, 0.9063, 0.03125, 0.9063, 0.03125, 0.9063, 0.03125, 0.9063, 0.03125, 0.9063, 0.03125, 0.9063, 0.03125, 0.9063, 0.03125, 0.9063, 0.03125, 0.9063, 0.03125, 0.9063, 0.03125, 0.9063, 0.03125, 0.9063, 0.03125, 0.9063, 0.03125, 0.9063, 0.03125, 0.9063, 0.03125, 0.9063, 0.03125, 0.9063, 0.03125, 0.9063, 0.03125, 0.9063, 0.03125, 0.9063, 0.03125, 0.9063, 0.03125, 0.9063, 0.03125, 0.9063, 0.03125, 0.9063, 0.03125, 0.9063, 0.03125, 0.9063, 0.03125, 0.9063, 0.03125, 0.9063, 0.03125, 0.9063, 0.03125, 0.9063, 0.03125, 0.9063, 0.03125, 0.9063, 0.1562, 0.9687, 0.1562, 0.9687, 0.1562, 0.9687, 0.1562, 0.9687, 0.03125, 0.9063, 0.03125, 0.9063, 0.03125, 0.9063, 0.03125, 0.9063, 0.03125, 0.9063, 0.03125, 0.9063, 0.03125, 0.9063, 0.03125, 0.9063, 0.03125, 0.9063, 0.03125, 0.9063, 0.03125, 0.9063, 0.03125, 0.9063, 0.03125, 0.9063, 0.03125, 0.9063, 0.03125, 0.9063, 0.03125, 0.9063, 0.03125, 0.9063, 0.03125, 0.9063, 0.03125, 0.9063, 0.03125, 0.9063, 0.03125, 0.9063, 0.03125, 0.9063, 0.03125, 0.9063, 0.03125, 0.9063, 0.03125, 0.9063, 0.03125, 0.9063, 0.03125, 0.9063, 0.03125, 0.9063, 0.03125, 0.9063, 0.03125, 0.9063, 0.03125, 0.9063, 0.09375, 0.9688, 0.09375, 0.9688, 0.09375, 0.9688, 0.09375, 0.9688, 0.03125, 0.9063, 0.03125, 0.9063, 0.03125, 0.9063, 0.03125, 0.9063, 0.09375, 0.9688, 0.09375, 0.9688, 0.09375, 0.9688, 0.09375, 0.9688, 0.09375, 0.9688, 0.09375, 0.9688, 0.09375, 0.9688, 0.09375, 0.9688, 0.09375, 0.9688, 0.09375, 0.9688, 0.09375, 0.9688, 0.09375, 0.9688, 0.09375, 0.9688, 0.09375, 0.9688, 0.09375, 0.9688, 0.09375, 0.9688, 0.03125, 0.9063, 0.03125, 0.9063, 0.03125, 0.9063, 0.03125, 0.9063, 0.03125, 0.9063, 0.03125, 0.9063, 0.03125, 0.9063, 0.03125, 0.9063, 0.03125, 0.9063, 0.03125, 0.9063, 0.03125, 0.9063, 0.03125, 0.9063, 0.03125, 0.9063, 0.03125, 0.9063, 0.03125, 0.9063, 0.03125, 0.9063, 0.03125, 0.9063, 0.03125, 0.9063, 0.03125, 0.9063, 0.03125, 0.9063, 0.03125, 0.9063, 0.03125, 0.9063, 0.03125, 0.9063, 0.03125, 0.9063, 0.03125, 0.9063, 0.09375, 0.9688, 0.09375, 0.9688, 0.09375, 0.9688, 0.09375, 0.9688, 0.03125, 0.9063, 0.03125, 0.9063, 0.03125, 0.9063, 0.03125, 0.9063, 0.03125, 0.9063, 0.03125, 0.9063, 0.03125, 0.9063, 0.03125, 0.9063, 0.03125, 0.9063, 0.03125, 0.9063, 0.03125, 0.9063, 0.03125, 0.9063, 0.03125, 0.9063, 0.03125, 0.9063, 0.03125, 0.9063, 0.03125, 0.9063, 0.03125, 0.9063, 0.03125, 0.9063, 0.03125, 0.9063, 0.03125, 0.9063, 0.03125, 0.9063, 0.03125, 0.9063, 0.03125, 0.9063, 0.03125, 0.9063, 0.03125, 0.9063, 0.03125, 0.9063, 0.03125, 0.9063, 0.03125, 0.9063, 0.03125, 0.9063, 0.03125, 0.9063, 0.03125, 0.9063, 0.03125, 0.9063, 0.03125, 0.9063, 0.03125, 0.9063, 0.03125, 0.9063, 0.03125, 0.9063, 0.03125, 0.9063, 0.03125, 0.9063, 0.03125, 0.9063, 0.03125, 0.9063, 0.03125, 0.9063, 0.03125, 0.9063, 0.03125, 0.9063, 0.03125, 0.9063, 0.03125, 0.9063, 0.03125, 0.9063, 0.03125, 0.9063, 0.03125, 0.9063, 0.03125, 0.9063, 0.03125, 0.9063, 0.03125, 0.9063, 0.03125, 0.9063, 0.03125, 0.9063, 0.03125, 0.9063, 0.03125, 0.9063, 0.03125, 0.9063, 0.03125, 0.9063, 0.03125, 0.9063, 0.03125, 0.9063, 0.03125, 0.9063, 0.03125, 0.9063, 0.03125, 0.9063, 0.03125, 0.9063, 0.03125, 0.9063, 0.03125, 0.9063, 0.03125, 0.9063, 0.03125, 0.9063, 0.03125, 0.9063, 0.03125, 0.9063, 0.03125, 0.9063, 0.03125, 0.9063, 0.03125, 0.9063, 0.03125, 0.9063, 0.03125, 0.9063, 0.03125, 0.9063, 0.03125, 0.9063, 0.03125, 0.9063, 0.03125, 0.9063, 0.03125, 0.9063, 0.03125, 0.9063, 0.03125, 0.9063, 0.03125, 0.9063, 0.03125, 0.9063, 0.03125, 0.9063, 0.03125, 0.9063, 0.03125, 0.9063, 0.03125, 0.9063, 0.03125, 0.9063, 0.03125, 0.9063, 0.03125, 0.9063, 0.03125, 0.9063, 0.03125, 0.9063, 0.03125, 0.9063, 0.03125, 0.9063, 0.03125, 0.9063, 0.03125, 0.9063, 0.03125, 0.9063, 0.03125, 0.9063, 0.03125, 0.9063, 0.03125, 0.9063, 0.03125, 0.9063, 0.03125, 0.9063, 0.03125, 0.9063, 0.03125, 0.9063, 0.03125, 0.9063, 0.03125, 0.9063, 0.03125, 0.9063, 0.03125, 0.9063, 0.03125, 0.9063, 0.03125, 0.9063, 0.03125, 0.9063, 0.03125, 0.9063, 0.03125, 0.9063, 0.03125, 0.9063, 0.03125, 0.9063, 0.03125, 0.9063, 0.03125, 0.9063, 0.03125, 0.9063, 0.03125, 0.9063, 0.03125, 0.9063, 0.03125, 0.9063, 0.03125, 0.9063, 0.03125, 0.9063, 0.03125, 0.9063, 0.03125, 0.9063, 0.03125, 0.9063, 0.03125, 0.9063, 0.03125, 0.9063, 0.03125, 0.9063, 0.03125, 0.9063, 0.03125, 0.9063, 0.03125, 0.9063, 0.03125, 0.9063, 0.03125, 0.9063, 0.03125, 0.9063, 0.03125, 0.9063, 0.03125, 0.9063, 0.03125, 0.9063, 0.03125, 0.9063, 0.03125, 0.9063, 0.03125, 0.9063, 0.03125, 0.9063, 0.03125, 0.9063, 0.03125, 0.9063, 0.03125, 0.9063, 0.03125, 0.9063, 0.03125, 0.9063, 0.03125, 0.9063, 0.03125, 0.9063, 0.03125, 0.9063, 0.03125, 0.9063, 0.03125, 0.9063, 0.03125, 0.9063, 0.03125, 0.9063, 0.03125, 0.9063, 0.03125, 0.9063, 0.09375, 0.9688, 0.09375, 0.9688, 0.09375, 0.9688, 0.09375, 0.9688, 0.09375, 0.9688, 0.09375, 0.9688, 0.09375, 0.9688, 0.09375, 0.9688, 0.09375, 0.9688, 0.09375, 0.9688, 0.09375, 0.9688, 0.09375, 0.9688, 0.03125, 0.9063, 0.03125, 0.9063, 0.03125, 0.9063, 0.03125, 0.9063, 0.03125, 0.9063, 0.03125, 0.9063, 0.03125, 0.9063, 0.03125, 0.9063, 0.03125, 0.9063, 0.03125, 0.9063, 0.03125, 0.9063, 0.03125, 0.9063, 0.03125, 0.9063, 0.03125, 0.9063, 0.03125, 0.9063, 0.03125, 0.9063, 0.03125, 0.9063, 0.03125, 0.9063, 0.09375, 0.9688, 0.09375, 0.9688, 0.09375, 0.9688, 0.09375, 0.9688, 0.09375, 0.9688, 0.09375, 0.9688, 0.09375, 0.9688, 0.09375, 0.9688, 0.09375, 0.9688, 0.09375, 0.9688, 0.09375, 0.9688, 0.09375, 0.9688, 0.09375, 0.9688, 0.09375, 0.9688, 0.09375, 0.9688, 0.09375, 0.9688, 0.09375, 0.9688, 0.09375, 0.9688, 0.09375, 0.9688, 0.09375, 0.9688, 0.09375, 0.9688, 0.09375, 0.9688, 0.03125, 0.9063, 0.03125, 0.9063, 0.03125, 0.9063, 0.03125, 0.9063, 0.03125, 0.9063, 0.03125, 0.9063, 0.03125, 0.9063, 0.03125, 0.9063, 0.03125, 0.9063, 0.03125, 0.9063, 0.03125, 0.9063, 0.03125, 0.9063, 0.09375, 0.9688, 0.09375, 0.9688, 0.09375, 0.9688, 0.09375, 0.9688, 0.03125, 0.9063, 0.03125, 0.9063, 0.03125, 0.9063, 0.03125, 0.9063, 0.03125, 0.9063, 0.03125, 0.9063, 0.03125, 0.9063, 0.03125, 0.9063, 0.03125, 0.9063, 0.03125, 0.9063, 0.03125, 0.9063, 0.03125, 0.9063, 0.03125, 0.9063, 0.03125, 0.9063, 0.03125, 0.9063, 0.09375, 0.9688, 0.09375, 0.9688, 0.09375, 0.9688, 0.09375, 0.9688, 0.03125, 0.9688, 0.03125, 0.9688, 0.03125, 0.9688, 0.03125, 0.9688, 0.03125, 0.9688, 0.03125, 0.9688, 0.03125, 0.9688, 0.03125, 0.9688, 0.03125, 0.9688, 0.03125, 0.9688, 0.03125, 0.9688, 0.03125, 0.9688, 0.03125, 0.9688, 0.03125, 0.9688, 0.03125, 0.9688, 0.03125, 0.9688, 0.03125, 0.9688, 0.03125, 0.9688, 0.03125, 0.9688, 0.03125, 0.9688, 0.03125, 0.9688, 0.03125, 0.9688, 0.03125, 0.9688, 0.03125, 0.9688, 0.03125, 0.9688, 0.03125, 0.9688, 0.03125, 0.9688, 0.03125, 0.9688, 0.03125, 0.9688, 0.03125, 0.9688, 0.03125, 0.9688, 0.03125, 0.9688, 0.03125, 0.9688, 0.03125, 0.9688, 0.03125, 0.9688, 0.03125, 0.9688, 0.03125, 0.9688, 0.03125, 0.9688, 0.03125, 0.9688, 0.03125, 0.9688, 0.03125, 0.9688, 0.03125, 0.9688, 0.03125, 0.9688, 0.03125, 0.9688, 0.03125, 0.9688, 0.03125, 0.9688, 0.03125, 0.9688, 0.03125, 0.9688, 0.03125, 0.9688, 0.03125, 0.9688, 0.03125, 0.9688, 0.03125, 0.9688, 0.03125, 0.9688, 0.03125, 0.9688, 0.03125, 0.9688, 0.03125, 0.9688, 0.03125, 0.9688, 0.03125, 0.9688, 0.03125, 0.9688, 0.03125, 0.9688, 0.03125, 0.9688, 0.03125, 0.9688, 0.03125, 0.9688, 0.03125, 0.9688, 0.03125, 0.9688, 0.03125, 0.9688, 0.03125, 0.9688, 0.03125, 0.9688, 0.03125, 0.9688, 0.03125, 0.9688, 0.03125, 0.9688, 0.03125, 0.9688, 0.03125, 0.9688, 0.03125, 0.9688, 0.03125, 0.9688, 0.03125, 0.9688, 0.03125, 0.9688, 0.03125, 0.9688, 0.03125, 0.9688, 0.03125, 0.9688, 0.03125, 0.9688, 0.03125, 0.9688, 0.03125, 0.9688, 0.03125, 0.9688, 0.03125, 0.9688, 0.03125, 0.9688, 0.03125, 0.9688, 0.03125, 0.9688, 0.03125, 0.9688, 0.03125, 0.9688, 0.03125, 0.9688, 0.03125, 0.9688, 0.03125, 0.9688, 0.03125, 0.9688, 0.03125, 0.9688, 0.03125, 0.9688, 0.03125, 0.9063, 0.03125, 0.9063, 0.03125, 0.9063, 0.03125, 0.9063, 0.03125, 0.9063, 0.03125, 0.9063, 0.03125, 0.9063, 0.03125, 0.9063, 0.03125, 0.9063, 0.03125, 0.9063, 0.03125, 0.9063, 0.03125, 0.9063, 0.03125, 0.9063, 0.03125, 0.9063, 0.03125, 0.9063, 0.03125, 0.9063, 0.03125, 0.9063, 0.03125, 0.9063, 0.03125, 0.9063, 0.03125, 0.9063, 0.1562, 0.9687, 0.1562, 0.9687, 0.1562, 0.9687, 0.1562, 0.9687, 0.03125, 0.9063, 0.03125, 0.9063, 0.03125, 0.9063, 0.03125, 0.9063, 0.03125, 0.9063, 0.03125, 0.9063, 0.03125, 0.9063, 0.03125, 0.9063, 0.03125, 0.9063, 0.03125, 0.9063, 0.03125, 0.9063, 0.03125, 0.9063, 0.03125, 0.9063, 0.03125, 0.9063, 0.03125, 0.9063, 0.03125, 0.9063, 0.03125, 0.9063, 0.03125, 0.9063, 0.03125, 0.9063, 0.03125, 0.9063, 0.03125, 0.9063, 0.03125, 0.9063, 0.03125, 0.9063, 0.09375, 0.9688, 0.09375, 0.9688, 0.09375, 0.9688, 0.09375, 0.9688, 0.09375, 0.9688, 0.09375, 0.9688, 0.09375, 0.9688, 0.09375, 0.9688, 0.03125, 0.9063, 0.03125, 0.9063, 0.03125, 0.9063, 0.03125, 0.9063, 0.03125, 0.9063, 0.03125, 0.9063, 0.03125, 0.9063, 0.03125, 0.9063, 0.03125, 0.9063, 0.03125, 0.9063, 0.03125, 0.9063, 0.03125, 0.9063, 0.09375, 0.9688, 0.09375, 0.9688, 0.09375, 0.9688, 0.09375, 0.9688, 0.03125, 0.9063, 0.03125, 0.9063, 0.03125, 0.9063, 0.03125, 0.9063, 0.03125, 0.9063, 0.03125, 0.9063, 0.03125, 0.9063, 0.03125, 0.9063, 0.03125, 0.9063, 0.03125, 0.9063, 0.03125, 0.9063, 0.03125, 0.9063, 0.03125, 0.9063, 0.03125, 0.9063, 0.03125, 0.9063, 0.03125, 0.9063, 0.03125, 0.9063, 0.03125, 0.9063, 0.03125, 0.9063, 0.03125, 0.9063, 0.03125, 0.9063, 0.03125, 0.9063, 0.03125, 0.9063, 0.03125, 0.9063, 0.03125, 0.9063, 0.03125, 0.9063, 0.03125, 0.9063, 0.03125, 0.9063, 0.03125, 0.9063, 0.03125, 0.9063, 0.03125, 0.9063, 0.03125, 0.9063, 0.03125, 0.9063, 0.03125, 0.9063, 0.03125, 0.9063, 0.03125, 0.9063, 0.03125, 0.9063, 0.03125, 0.9063, 0.03125, 0.9063, 0.03125, 0.9063, 0.03125, 0.9063, 0.03125, 0.9063, 0.03125, 0.9063, 0.03125, 0.9063, 0.03125, 0.9063, 0.03125, 0.9063, 0.03125, 0.9063, 0.03125, 0.9063, 0.03125, 0.9063, 0.03125, 0.9063, 0.03125, 0.9063, 0.03125, 0.9063, 0.03125, 0.9063, 0.03125, 0.9063, 0.03125, 0.9063, 0.03125, 0.9063, 0.03125, 0.9063, 0.03125, 0.9063, 0.03125, 0.9063, 0.03125, 0.9063, 0.03125, 0.9063, 0.03125, 0.9063, 0.03125, 0.9063, 0.03125, 0.9063])
me_cylinder_001.materials.append(mat_cartexture)
me_cylinder_001.use_remesh_preserve_volume = False
me_cylinder_001.use_remesh_preserve_attributes = False
me_cylinder_001.use_mirror_vertex_groups = False
me_cylinder_001.update()
me_cylinder_002 = bpy.data.meshes.new('Cylinder.002')
me_cylinder_002.from_pydata([(8.989, 1.952, 2.78e-06), (8.989, 5.141, 2.78e-06), (9.054, 1.952, 2.78e-06), (9.054, 5.141, 2.78e-06), (8.989, 1.952, -0.6043), (8.989, 5.141, -0.6043), (9.054, 1.952, -0.6043), (9.054, 5.141, -0.6043), (9.054, 2.958, -0.03218), (9.188, 2.958, -0.03218), (9.262, 3.038, -0.03218), (9.054, 3.038, -0.05773), (9.188, 2.958, -0.05773), (9.262, 3.038, -0.05773), (9.188, 2.656, -0.05773), (9.188, 2.656, -0.03218), (9.262, 2.656, -0.05773), (9.262, 2.656, -0.03218), (9.054, 2.958, -0.05773), (9.054, 3.038, -0.03218)], [], [(0, 2, 3, 1), (2, 6, 18), (6, 4, 5, 7), (4, 0, 1, 5), (2, 0, 4, 6), (7, 5, 1, 3), (8, 9, 10, 19), (12, 18, 11, 13), (9, 8, 18, 12), (13, 11, 19, 10), (9, 15, 17, 10), (14, 16, 17, 15), (12, 14, 15, 9), (10, 17, 16, 13), (13, 16, 14, 12), (3, 2, 8, 19), (8, 2, 18), (6, 7, 11, 18), (7, 3, 19, 11)])
_uv = me_cylinder_002.uv_layers.new(name='UVMap')
_uv.uv.foreach_set('vector', [0.0, 0.0, 0.0, 0.0, 0.0, 0.0, 0.0, 0.0, 0.03125, 0.9062, 0.03125, 0.9062, 0.03125, 0.9062, 0.0, 0.0, 0.0, 0.0, 0.0, 0.0, 0.0, 0.0, 0.0, 0.0, 0.0, 0.0, 0.0, 0.0, 0.0, 0.0, 0.0, 0.0, 0.0, 0.0, 0.0, 0.0, 0.0, 0.0, 0.0, 0.0, 0.0, 0.0, 0.0, 0.0, 0.0, 0.0, 0.1562, 0.9688, 0.1562, 0.9688, 0.1562, 0.9688, 0.1562, 0.9688, 0.1562, 0.9688, 0.1562, 0.9688, 0.1562, 0.9688, 0.1562, 0.9688, 0.1562, 0.9688, 0.1562, 0.9688, 0.1562, 0.9688, 0.1562, 0.9688, 0.1562, 0.9688, 0.1562, 0.9688, 0.1562, 0.9688, 0.1562, 0.9688, 0.1562, 0.9688, 0.1562, 0.9688, 0.1562, 0.9688, 0.1562, 0.9688, 0.1562, 0.9688, 0.1562, 0.9688, 0.1562, 0.9688, 0.1562, 0.9688, 0.1562, 0.9688, 0.1562, 0.9688, 0.1562, 0.9688, 0.1562, 0.9688, 0.1562, 0.9688, 0.1562, 0.9688, 0.1562, 0.9688, 0.1562, 0.9688, 0.1562, 0.9688, 0.1562, 0.9688, 0.1562, 0.9688, 0.1562, 0.9688, 0.03125, 0.9062, 0.03125, 0.9062, 0.03125, 0.9062, 0.03125, 0.9062, 0.03125, 0.9062, 0.03125, 0.9062, 0.03125, 0.9062, 0.03125, 0.9062, 0.03125, 0.9062, 0.03125, 0.9062, 0.03125, 0.9062, 0.03125, 0.9062, 0.03125, 0.9062, 0.03125, 0.9062, 0.03125, 0.9062])
me_cylinder_002.materials.append(mat_cartexture)
me_cylinder_002.use_remesh_preserve_volume = False
me_cylinder_002.use_remesh_preserve_attributes = False
me_cylinder_002.use_mirror_vertex_groups = False
me_cylinder_002.update()
me_cylinder_003 = bpy.data.meshes.new('Cylinder.003')
me_cylinder_003.from_pydata([(8.989, 1.952, 2.584e-06), (8.989, 5.141, 2.584e-06), (9.054, 1.952, 2.584e-06), (9.054, 5.141, 2.584e-06), (8.989, 1.952, 0.6043), (8.989, 5.141, 0.6043), (9.054, 1.952, 0.6043), (9.054, 5.141, 0.6043), (9.054, 2.958, 0.03219), (9.188, 2.958, 0.03219), (9.262, 3.038, 0.03219), (9.054, 3.038, 0.05774), (9.188, 2.958, 0.05774), (9.262, 3.038, 0.05774), (9.188, 2.656, 0.05774), (9.188, 2.656, 0.03219), (9.262, 2.656, 0.05774), (9.262, 2.656, 0.03219), (9.054, 2.958, 0.05774), (9.054, 3.038, 0.03219)], [], [(0, 1, 3, 2), (2, 18, 6), (6, 7, 5, 4), (4, 5, 1, 0), (2, 6, 4, 0), (7, 3, 1, 5), (8, 19, 10, 9), (12, 13, 11, 18), (9, 12, 18, 8), (13, 10, 19, 11), (9, 10, 17, 15), (14, 15, 17, 16), (12, 9, 15, 14), (10, 13, 16, 17), (13, 12, 14, 16), (3, 19, 8, 2), (8, 18, 2), (6, 18, 11, 7), (7, 11, 19, 3)])
_uv = me_cylinder_003.uv_layers.new(name='UVMap')
_uv.uv.foreach_set('vector', [0.03125, 0.9062, 0.03125, 0.9062, 0.03125, 0.9062, 0.03125, 0.9062, 0.03125, 0.9062, 0.03125, 0.9062, 0.03125, 0.9062, 0.03125, 0.9062, 0.03125, 0.9062, 0.03125, 0.9062, 0.03125, 0.9062, 0.03125, 0.9062, 0.03125, 0.9062, 0.03125, 0.9062, 0.03125, 0.9062, 0.03125, 0.9062, 0.03125, 0.9062, 0.03125, 0.9062, 0.03125, 0.9062, 0.03125, 0.9062, 0.03125, 0.9062, 0.03125, 0.9062, 0.03125, 0.9062, 0.1562, 0.9688, 0.1562, 0.9688, 0.1562, 0.9688, 0.1562, 0.9688, 0.1562, 0.9688, 0.1562, 0.9688, 0.1562, 0.9688, 0.1562, 0.9688, 0.1562, 0.9688, 0.1562, 0.9688, 0.1562, 0.9688, 0.1562, 0.9688, 0.1562, 0.9688, 0.1562, 0.9688, 0.1562, 0.9688, 0.1562, 0.9688, 0.1562, 0.9688, 0.1562, 0.9688, 0.1562, 0.9688, 0.1562, 0.9688, 0.1562, 0.9688, 0.1562, 0.9688, 0.1562, 0.9688, 0.1562, 0.9688, 0.1562, 0.9688, 0.1562, 0.9688, 0.1562, 0.9688, 0.1562, 0.9688, 0.1562, 0.9688, 0.1562, 0.9688, 0.1562, 0.9688, 0.1562, 0.9688, 0.1562, 0.9688, 0.1562, 0.9688, 0.1562, 0.9688, 0.1562, 0.9688, 0.03125, 0.9062, 0.03125, 0.9062, 0.03125, 0.9062, 0.03125, 0.9062, 0.03125, 0.9062, 0.03125, 0.9062, 0.03125, 0.9062, 0.03125, 0.9062, 0.03125, 0.9062, 0.03125, 0.9062, 0.03125, 0.9062, 0.03125, 0.9062, 0.03125, 0.9062, 0.03125, 0.9062, 0.03125, 0.9062])
me_cylinder_003.materials.append(mat_cartexture)
me_cylinder_003.use_remesh_preserve_volume = False
me_cylinder_003.use_remesh_preserve_attributes = False
me_cylinder_003.use_mirror_vertex_groups = False
me_cylinder_003.update()

# ---- objects
ob_map = bpy.data.objects.new('Map', None)
ob_track = bpy.data.objects.new('Track', me_plane)
ob_background = bpy.data.objects.new('Background', me_plane_002)
ob_tracklines = bpy.data.objects.new('TrackLines', me_plane_003)
ob_wheel = bpy.data.objects.new('Wheel', me_cylinder_013)
ob_car1 = bpy.data.objects.new('Car1', me_cylinder_011)
ob_wheelfr = bpy.data.objects.new('WheelFR', None)
ob_wheelbr = bpy.data.objects.new('WheelBR', None)
ob_wheelbl = bpy.data.objects.new('WheelBL', None)
ob_wheelfl = bpy.data.objects.new('WheelFL', None)
ob_car2 = bpy.data.objects.new('Car2', me_cylinder_001)
ob_backdoorr = bpy.data.objects.new('BackDoorR', me_cylinder_002)
ob_backdoorl = bpy.data.objects.new('BackDoorL', me_cylinder_003)
ob_wheelbl_001 = bpy.data.objects.new('WheelBL.001', None)
ob_wheelbr_001 = bpy.data.objects.new('WheelBR.001', None)
ob_wheelfr_001 = bpy.data.objects.new('WheelFR.001', None)
ob_wheelfl_001 = bpy.data.objects.new('WheelFL.001', None)

# ---- transforms, parenting, visibility, modifiers, constraints
ob_map.location = (0.0, 0.0, 0.0)
ob_map.empty_image_offset = (0.0, 0.0)
ob_map.lineart.crease_threshold = 0.0
ob_track.parent = ob_map
ob_track.location = (0.0, 0.0, 0.0)
ob_track.lineart.crease_threshold = 0.0
ob_background.parent = ob_map
ob_background.location = (0.0, 0.0, 0.0)
ob_background.lineart.crease_threshold = 0.0
ob_tracklines.location = (0.0, 0.0, 0.0)
ob_tracklines.hide_viewport = True
ob_tracklines.lineart.crease_threshold = 0.0
ob_wheel.location = (0.0, 0.0, 0.0)
ob_wheel.rotation_euler = (1.571, -0.0, 9.425)
ob_wheel.scale = (1.0, 1.0, 3.108)
ob_wheel.lineart.crease_threshold = 0.0
ob_car1.location = (0.0, 0.0, 0.0)
ob_car1.lineart.crease_threshold = 0.0
ob_wheelfr.parent = ob_car1
ob_wheelfr.location = (-2.0, 1.634, 1.194)
ob_wheelfr.empty_image_offset = (0.0, 0.0)
ob_wheelfr.lineart.crease_threshold = 0.0
ob_wheelbr.parent = ob_car1
ob_wheelbr.location = (-2.0, 6.528, 1.194)
ob_wheelbr.empty_image_offset = (0.0, 0.0)
ob_wheelbr.lineart.crease_threshold = 0.0
ob_wheelbl.parent = ob_car1
ob_wheelbl.location = (2.0, 6.528, 1.194)
ob_wheelbl.empty_image_offset = (0.0, 0.0)
ob_wheelbl.lineart.crease_threshold = 0.0
ob_wheelfl.parent = ob_car1
ob_wheelfl.location = (2.0, 1.634, 1.194)
ob_wheelfl.empty_image_offset = (0.0, 0.0)
ob_wheelfl.lineart.crease_threshold = 0.0
ob_car2.location = (0.0, 0.0, 0.0)
ob_car2.lineart.crease_threshold = 0.0
ob_backdoorr.parent = ob_car2
ob_backdoorr.location = (7.105e-15, 1.421e-14, 0.0)
ob_backdoorr.rotation_euler = (1.571, 5.96e-08, 7.854)
ob_backdoorr.scale = (1.0, 1.0, 3.108)
ob_backdoorr.lineart.crease_threshold = 0.0
ob_backdoorl.parent = ob_car2
ob_backdoorl.location = (0.0, 0.0, 6.776e-21)
ob_backdoorl.rotation_euler = (1.571, 5.96e-08, 7.854)
ob_backdoorl.scale = (1.0, 1.0, 3.108)
ob_backdoorl.lineart.crease_threshold = 0.0
ob_wheelbl_001.parent = ob_car2
ob_wheelbl_001.location = (1.976, 7.57, 0.9)
ob_wheelbl_001.scale = (1.0, 1.0, 1.0)
ob_wheelbl_001.empty_image_offset = (0.0, 0.0)
ob_wheelbl_001.lineart.crease_threshold = 0.0
ob_wheelbr_001.parent = ob_car2
ob_wheelbr_001.location = (-1.976, 7.57, 0.9)
ob_wheelbr_001.scale = (1.0, 1.0, 1.0)
ob_wheelbr_001.empty_image_offset = (0.0, 0.0)
ob_wheelbr_001.lineart.crease_threshold = 0.0
ob_wheelfr_001.parent = ob_car2
ob_wheelfr_001.location = (-1.976, 1.398, 0.9)
ob_wheelfr_001.scale = (1.0, 1.0, 1.0)
ob_wheelfr_001.empty_image_offset = (0.0, 0.0)
ob_wheelfr_001.lineart.crease_threshold = 0.0
ob_wheelfl_001.parent = ob_car2
ob_wheelfl_001.location = (1.976, 1.398, 0.9)
ob_wheelfl_001.scale = (1.0, 1.0, 1.0)
ob_wheelfl_001.empty_image_offset = (0.0, 0.0)
ob_wheelfl_001.lineart.crease_threshold = 0.0

# ---- collection membership
col_collection_1.objects.link(ob_map)
col_collection_1.objects.link(ob_track)
col_collection_1.objects.link(ob_background)
col_collection_1.objects.link(ob_tracklines)
col_collection_2.objects.link(ob_wheel)
col_collection_3.objects.link(ob_car1)
col_collection_3.objects.link(ob_wheelfr)
col_collection_3.objects.link(ob_wheelbr)
col_collection_3.objects.link(ob_wheelbl)
col_collection_3.objects.link(ob_wheelfl)
col_collection_4.objects.link(ob_car2)
col_collection_4.objects.link(ob_backdoorr)
col_collection_4.objects.link(ob_backdoorl)
col_collection_4.objects.link(ob_wheelbl_001)
col_collection_4.objects.link(ob_wheelbr_001)
col_collection_4.objects.link(ob_wheelfr_001)
col_collection_4.objects.link(ob_wheelfl_001)

# ---- scene / render settings (as saved in the file)
scene.frame_start = 1; scene.frame_end = 250; scene.frame_set(1)
scene.render.engine = 'CYCLES'
scene.render.resolution_percentage = 50
scene.render.dither_intensity = 0.0
scene.cycles.use_denoising = False
scene.cycles.samples = 128
scene.cycles.sampling_pattern = 'TABULATED_SOBOL'
scene.cycles.use_adaptive_sampling = False
scene.cycles.use_light_tree = False
scene.cycles.blur_glossy = 0.0
scene.cycles.sample_clamp_indirect = 0.0
scene.view_settings.view_transform = 'Standard'
bpy.context.view_layer.update()

# ---- added for rendering (the .blend has no active camera): camera
cam_auto = bpy.data.cameras.new('AutoCamera')
cam_auto.lens = 50.0
cam_auto.sensor_width = 36.0
cam_auto.clip_end = 1000.0
ob_auto_camera = bpy.data.objects.new('AutoCamera', cam_auto)
scene.collection.objects.link(ob_auto_camera)
ob_auto_camera.location = (38.4144, -68.3438, 45.5974)
ob_auto_camera.rotation_euler = (1.09748, -7.21219e-08, 0.694738)
scene.camera = ob_auto_camera
bpy.context.view_layer.update()
